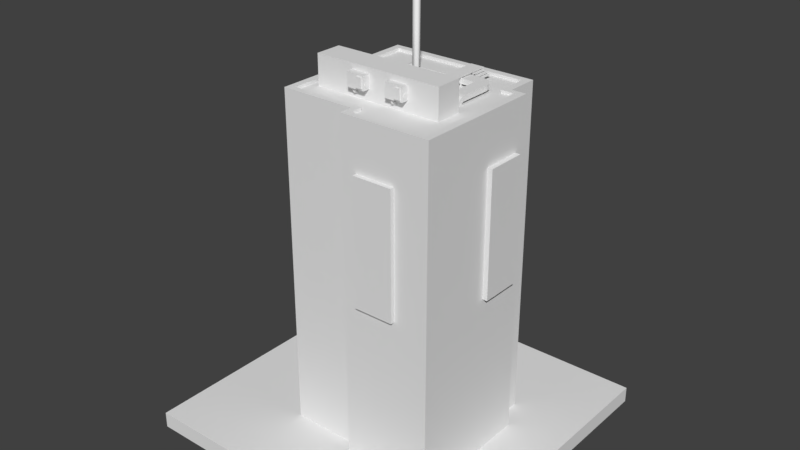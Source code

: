 # Source: Building_Special_Marketing.blend  (saved by Blender 2.78.0; exported with 4.5.12 LTS)
import bpy
from mathutils import Matrix  # noqa: F401  (used for matrix-valued properties, if any)

bpy.ops.wm.read_factory_settings(use_empty=True)
scene = bpy.context.scene
scene.name = 'Scene'

# ---- collections
col_collection_1 = bpy.data.collections.new('Collection 1'); scene.collection.children.link(col_collection_1)

# ---- materials (node trees are filled in below, after node groups)
mat_grey_02 = bpy.data.materials.new('Grey_02')
mat_grey_02.alpha_threshold = 0.0
mat_grey_02.use_transparent_shadow = False
mat_grey_02.roughness = 0.5
mat_duct_01 = bpy.data.materials.new('Duct_01')
mat_duct_01.alpha_threshold = 0.0
mat_duct_01.use_transparent_shadow = False
mat_duct_01.roughness = 0.5
mat_concrete_01 = bpy.data.materials.new('Concrete_01')
mat_concrete_01.alpha_threshold = 0.0
mat_concrete_01.use_transparent_shadow = False
mat_concrete_01.roughness = 0.5
mat_black_01 = bpy.data.materials.new('Black_01')
mat_black_01.alpha_threshold = 0.0
mat_black_01.use_transparent_shadow = False
mat_black_01.roughness = 0.5
mat_neon_01 = bpy.data.materials.new('Neon_01')
mat_neon_01.alpha_threshold = 0.0
mat_neon_01.use_transparent_shadow = False
mat_neon_01.roughness = 0.5
mat_neon_02 = bpy.data.materials.new('Neon_02')
mat_neon_02.alpha_threshold = 0.0
mat_neon_02.use_transparent_shadow = False
mat_neon_02.roughness = 0.5
mat_neon_03 = bpy.data.materials.new('Neon_03')
mat_neon_03.alpha_threshold = 0.0
mat_neon_03.use_transparent_shadow = False
mat_neon_03.roughness = 0.5
mat_neon_04 = bpy.data.materials.new('Neon_04')
mat_neon_04.alpha_threshold = 0.0
mat_neon_04.use_transparent_shadow = False
mat_neon_04.roughness = 0.5
mat_window_clean_02 = bpy.data.materials.new('Window_Clean_02')
mat_window_clean_02.alpha_threshold = 0.0
mat_window_clean_02.use_transparent_shadow = False
mat_window_clean_02.roughness = 0.5
mat_marble = bpy.data.materials.new('Marble')
mat_marble.alpha_threshold = 0.0
mat_marble.use_transparent_shadow = False
mat_marble.roughness = 0.5
mat_door_02 = bpy.data.materials.new('Door_02')
mat_door_02.alpha_threshold = 0.0
mat_door_02.use_transparent_shadow = False
mat_door_02.roughness = 0.5
mat_black_01_002 = bpy.data.materials.new('Black_01.002')
mat_black_01_002.alpha_threshold = 0.0
mat_black_01_002.use_transparent_shadow = False
mat_black_01_002.roughness = 0.5
mat_roof_05 = bpy.data.materials.new('Roof_05')
mat_roof_05.alpha_threshold = 0.0
mat_roof_05.use_transparent_shadow = False
mat_roof_05.roughness = 0.5
mat_black_01_004 = bpy.data.materials.new('Black_01.004')
mat_black_01_004.alpha_threshold = 0.0
mat_black_01_004.use_transparent_shadow = False
mat_black_01_004.roughness = 0.5
mat_neon_01_002 = bpy.data.materials.new('Neon_01.002')
mat_neon_01_002.alpha_threshold = 0.0
mat_neon_01_002.use_transparent_shadow = False
mat_neon_01_002.roughness = 0.5
mat_neon_02_002 = bpy.data.materials.new('Neon_02.002')
mat_neon_02_002.alpha_threshold = 0.0
mat_neon_02_002.use_transparent_shadow = False
mat_neon_02_002.roughness = 0.5
mat_neon_03_002 = bpy.data.materials.new('Neon_03.002')
mat_neon_03_002.alpha_threshold = 0.0
mat_neon_03_002.use_transparent_shadow = False
mat_neon_03_002.roughness = 0.5
mat_neon_04_002 = bpy.data.materials.new('Neon_04.002')
mat_neon_04_002.alpha_threshold = 0.0
mat_neon_04_002.use_transparent_shadow = False
mat_neon_04_002.roughness = 0.5
mat_grey_03 = bpy.data.materials.new('Grey_03')
mat_grey_03.alpha_threshold = 0.0
mat_grey_03.use_transparent_shadow = False
mat_grey_03.roughness = 0.5
mat_grey_03_001 = bpy.data.materials.new('Grey_03.001')
mat_grey_03_001.alpha_threshold = 0.0
mat_grey_03_001.use_transparent_shadow = False
mat_grey_03_001.roughness = 0.5
mat_grey_03_002 = bpy.data.materials.new('Grey_03.002')
mat_grey_03_002.alpha_threshold = 0.0
mat_grey_03_002.use_transparent_shadow = False
mat_grey_03_002.roughness = 0.5

# ---- material node trees

# ---- world
world_world = bpy.data.worlds.new('World'); scene.world = world_world
world_world.color = (0.05088, 0.05088, 0.05088)
world_world.use_sun_shadow = False
world_world.sun_shadow_jitter_overblur = 0.0
world_world.cycles.sampling_method = 'MANUAL'

# ---- meshes
me_cube_004 = bpy.data.meshes.new('Cube.004')
me_cube_004.from_pydata([(-4.14, -33.48, 0.9638), (-4.14, 9.286, 0.9638), (-3.6, -33.48, 0.9638), (-3.6, 9.286, 0.9638), (-4.14, -33.48, 1.108), (-4.14, 9.286, 1.108), (-3.6, -33.48, 1.108), (-3.6, 9.286, 1.108), (-4.14, -33.48, -1.052), (-4.14, 9.286, -1.052), (-3.6, -33.48, -1.052), (-3.6, 9.286, -1.052), (-4.14, -33.48, -0.9075), (-4.14, 9.286, -0.9075), (-3.6, -33.48, -0.9075), (-3.6, 9.286, -0.9075), (-1.0, -1.0, -1.0), (-1.0, 1.0, -1.0), (-1.0, 1.0, 1.0), (1.0, -1.0, -1.0), (1.0, -1.0, 1.0), (1.0, 1.0, -1.0), (1.0, 1.0, 1.0), (-2.292, 2.147, -1.0), (-2.292, 4.147, -1.0), (-2.292, 4.147, 1.0), (-0.292, 2.147, -1.0), (-0.292, 2.147, 1.0), (-0.292, 4.147, -1.0), (-0.292, 4.147, 1.0), (-3.721, 5.452, -1.0), (-3.721, 5.452, 1.0), (-3.721, 7.452, -1.0), (-3.721, 7.452, 1.0), (-1.721, 5.452, -1.0), (-1.721, 5.452, 1.0), (-1.721, 7.452, -1.0), (-1.721, 7.452, 1.0), (-10.67, -33.48, 0.9638), (-10.67, 9.286, 0.9638), (-10.13, -33.48, 0.9638), (-10.13, 9.286, 0.9638), (-10.67, -33.48, 1.108), (-10.67, 9.286, 1.108), (-10.13, -33.48, 1.108), (-10.13, 9.286, 1.108), (-10.67, -33.48, -1.052), (-10.67, 9.286, -1.052), (-10.13, -33.48, -1.052), (-10.13, 9.286, -1.052), (-10.67, -33.48, -0.9075), (-10.67, 9.286, -0.9075), (-10.13, -33.48, -0.9075), (-10.13, 9.286, -0.9075), (-10.82, 8.707, 5.631), (-3.356, 8.707, 5.631), (-10.82, 10.71, 5.631), (-3.356, 10.71, 5.631), (-10.82, 8.707, -1.095), (-3.356, 8.707, -1.095), (-10.82, 10.71, -1.095), (-3.356, 10.71, -1.095), (-4.14, -33.48, 5.401), (-4.14, 9.286, 5.401), (-3.6, -33.48, 5.401), (-3.6, 9.286, 5.401), (-4.14, -33.48, 5.546), (-4.14, 9.286, 5.546), (-3.6, -33.48, 5.546), (-3.6, 9.286, 5.546), (-4.14, -33.48, 3.385), (-4.14, 9.286, 3.385), (-3.6, -33.48, 3.385), (-3.6, 9.286, 3.385), (-4.14, -33.48, 3.53), (-4.14, 9.286, 3.53), (-3.6, -33.48, 3.53), (-3.6, 9.286, 3.53), (-10.67, -33.48, 5.401), (-10.67, 9.286, 5.401), (-10.13, -33.48, 5.401), (-10.13, 9.286, 5.401), (-10.67, -33.48, 5.546), (-10.67, 9.286, 5.546), (-10.13, -33.48, 5.546), (-10.13, 9.286, 5.546), (-10.67, -33.48, 3.385), (-10.67, 9.286, 3.385), (-10.13, -33.48, 3.385), (-10.13, 9.286, 3.385), (-10.67, -33.48, 3.53), (-10.67, 9.286, 3.53), (-10.13, -33.48, 3.53), (-10.13, 9.286, 3.53), (-4.14, -3.47, 3.49), (-4.14, 9.641, 5.373), (-3.6, -3.47, 3.49), (-3.6, 9.641, 5.373), (-3.6, -5.257, 3.555), (-3.6, 7.855, 5.438), (-4.14, 7.581, 3.486), (-4.14, -1.557, 5.487), (-3.6, 7.581, 3.486), (-3.6, -1.557, 5.487), (-3.6, 5.682, 3.44), (-3.6, -3.456, 5.442), (-12.8, -0.9999, 5.464), (-12.8, -0.9999, 3.464), (-12.8, 1.0, 5.464), (-12.8, 1.0, 3.464), (-14.8, -0.9999, 5.464), (-14.8, -0.9999, 3.464), (-14.8, 1.0, 5.464), (-14.8, 1.0, 3.464), (-11.51, 2.147, 5.464), (-11.51, 2.147, 3.464), (-11.51, 4.147, 5.464), (-11.51, 4.147, 3.464), (-13.51, 2.147, 5.464), (-13.51, 2.147, 3.464), (-13.51, 4.147, 5.464), (-13.51, 4.147, 3.464), (-10.08, 5.452, 5.464), (-10.08, 5.452, 3.464), (-10.08, 7.452, 5.464), (-10.08, 7.452, 3.464), (-12.08, 5.452, 5.464), (-12.08, 5.452, 3.464), (-12.08, 7.452, 5.464), (-12.08, 7.452, 3.464)], [], [(0, 1, 3, 2), (2, 3, 7, 6), (6, 7, 5, 4), (4, 5, 1, 0), (8, 9, 11, 10), (10, 11, 15, 14), (14, 15, 13, 12), (12, 13, 9, 8), (17, 18, 22, 21), (21, 22, 20, 19), (17, 21, 19, 16), (24, 25, 29, 28), (28, 29, 27, 26), (24, 28, 26, 23), (32, 33, 37, 36), (36, 37, 35, 34), (32, 36, 34, 30), (37, 33, 31, 35), (38, 39, 41, 40), (40, 41, 45, 44), (44, 45, 43, 42), (42, 43, 39, 38), (46, 47, 49, 48), (48, 49, 53, 52), (52, 53, 51, 50), (50, 51, 47, 46), (54, 55, 57, 56), (56, 57, 61, 60), (60, 61, 59, 58), (56, 60, 58, 54), (61, 57, 55, 59), (62, 63, 65, 64), (64, 65, 69, 68), (68, 69, 67, 66), (66, 67, 63, 62), (70, 71, 73, 72), (72, 73, 77, 76), (76, 77, 75, 74), (74, 75, 71, 70), (78, 79, 81, 80), (80, 81, 85, 84), (84, 85, 83, 82), (82, 83, 79, 78), (86, 87, 89, 88), (88, 89, 93, 92), (92, 93, 91, 90), (90, 91, 87, 86), (94, 95, 97, 96), (96, 97, 99, 98), (100, 101, 103, 102), (102, 103, 105, 104), (108, 109, 113, 112), (112, 113, 111, 110), (108, 112, 110, 106), (113, 109, 107, 111), (116, 117, 121, 120), (120, 121, 119, 118), (116, 120, 118, 114), (121, 117, 115, 119), (124, 125, 129, 128), (128, 129, 127, 126), (124, 128, 126, 122), (129, 125, 123, 127)])
me_cube_004.materials.append(mat_grey_02)
me_cube_004.use_remesh_preserve_volume = False
me_cube_004.use_remesh_preserve_attributes = False
me_cube_004.use_mirror_vertex_groups = False
me_cube_004.update()
me_cube_003 = bpy.data.meshes.new('Cube.003')
me_cube_003.from_pydata([(-1.117, -6.259, -1.526), (-1.117, -6.259, -0.5866), (-1.117, 6.259, -1.526), (-1.117, 6.259, -0.5866), (1.117, -6.259, -1.526), (1.117, -6.259, -0.5866), (1.117, 6.259, -1.526), (1.117, 6.259, -0.5866), (-1.117, 7.249, -0.9843), (-1.117, 6.76, -1.786), (1.117, 6.76, -1.786), (1.117, 7.249, -0.9843), (-1.117, 8.193, -2.07), (-1.117, 7.282, -2.296), (1.117, 7.282, -2.296), (1.117, 8.193, -2.07), (1.117, 6.754, -0.6793), (-1.117, 6.754, -0.6793), (-1.117, 6.509, -1.55), (1.117, 6.509, -1.55), (1.117, 7.613, -1.295), (-1.117, 7.613, -1.295), (-1.117, 6.961, -1.875), (1.117, 6.961, -1.875), (-1.135, -6.398, -1.526), (-1.135, -6.398, -0.5866), (0.4445, -7.977, -0.5866), (0.4445, -7.977, -1.526), (-1.248, -6.498, -1.526), (-1.248, -6.498, -0.5866), (-1.248, -8.731, -0.5866), (-1.248, -8.731, -1.526), (-6.605, -6.498, -1.526), (-6.605, -6.498, -0.5866), (-6.605, -8.731, -0.5866), (-6.605, -8.731, -1.526), (-1.126, -6.328, -1.526), (-1.126, -6.328, -0.5866), (0.8997, -7.225, -1.526), (0.8997, -7.225, -0.5866), (-1.191, -6.448, -0.5866), (-0.3375, -8.558, -0.5866), (-0.3375, -8.558, -1.526), (-1.191, -6.448, -1.526), (-7.432, -6.498, -1.873), (-7.973, -6.498, -1.106), (-7.973, -8.731, -1.106), (-7.432, -8.731, -1.873), (-8.9, -8.731, -2.042), (-8.237, -8.731, -2.707), (-8.237, -6.498, -2.707), (-8.9, -6.498, -2.042), (-7.018, -8.731, -1.533), (-7.018, -6.498, -1.533), (-7.289, -6.498, -0.6804), (-7.289, -8.731, -0.6804), (-7.729, -6.498, -2.286), (-8.315, -6.498, -1.557), (-7.729, -8.731, -2.286), (-8.315, -8.731, -1.557)], [], [(0, 1, 3, 2), (17, 16, 11, 8), (6, 7, 5, 4), (37, 36, 24, 25), (7, 3, 1, 5), (21, 20, 15, 12), (18, 17, 8, 9), (16, 19, 10, 11), (55, 54, 45, 46), (22, 21, 12, 13), (20, 23, 14, 15), (54, 53, 44, 45), (7, 6, 19, 16), (2, 3, 17, 18), (3, 7, 16, 17), (57, 56, 50, 51), (11, 10, 23, 20), (9, 8, 21, 22), (8, 11, 20, 21), (41, 40, 29, 30), (39, 37, 25, 26), (38, 39, 26, 27), (42, 41, 30, 31), (40, 43, 28, 29), (29, 28, 32, 33), (30, 29, 33, 34), (31, 30, 34, 35), (4, 5, 39, 38), (5, 1, 37, 39), (1, 0, 36, 37), (25, 24, 43, 40), (27, 26, 41, 42), (26, 25, 40, 41), (52, 55, 46, 47), (58, 59, 48, 49), (59, 57, 51, 48), (35, 34, 55, 52), (33, 32, 53, 54), (34, 33, 54, 55), (46, 45, 57, 59), (47, 46, 59, 58), (45, 44, 56, 57)])
me_cube_003.materials.append(mat_duct_01)
me_cube_003.use_remesh_preserve_volume = False
me_cube_003.use_remesh_preserve_attributes = False
me_cube_003.use_mirror_vertex_groups = False
me_cube_003.update()
me_plane = bpy.data.meshes.new('Plane')
me_plane.from_pydata([(-1.0, -1.0, 0.0), (1.0, -1.0, 0.0), (-1.0, 1.0, 0.0), (1.0, 1.0, 0.0), (-1.0, 1.0, -0.1), (-1.0, -1.0, -0.1), (1.0, -1.0, -0.1), (1.0, 1.0, -0.1)], [], [(0, 1, 3, 2), (0, 5, 6, 1), (1, 6, 7, 3), (2, 4, 5, 0), (3, 7, 4, 2)])
me_plane.materials.append(mat_concrete_01)
me_plane.use_remesh_preserve_volume = False
me_plane.use_remesh_preserve_attributes = False
me_plane.use_mirror_vertex_groups = False
me_plane.update()
me_cube_002 = bpy.data.meshes.new('Cube.002')
me_cube_002.from_pydata([(-0.6004, -2.185, 0.7991), (-0.6004, -2.185, 0.8651), (-0.6004, -0.6142, 0.7991), (-0.6004, -0.6142, 0.8651), (0.698, -2.185, 0.7991), (0.698, -2.185, 0.8651), (0.698, -0.6142, 0.7991), (0.698, -0.6142, 0.8651), (-1.0, -1.0, -1.0), (-1.0, -1.0, 1.0), (-1.0, 1.0, -1.0), (-1.0, 1.0, 1.0), (1.0, -1.0, -1.0), (1.0, -1.0, 1.0), (1.0, 1.0, -1.0), (1.0, 1.0, 1.0), (-0.6004, -2.185, -0.8266), (-0.6004, -2.185, -0.7606), (-0.6004, -0.6142, -0.8266), (-0.6004, -0.6142, -0.7606), (0.698, -2.185, -0.8266), (0.698, -2.185, -0.7606), (0.698, -0.6142, -0.8266), (0.698, -0.6142, -0.7606), (-1.0, 0.8204, -0.9235), (-1.0, 0.8204, 0.5475), (-1.0, 0.5845, 0.5475), (-1.0, 0.5845, -0.9177), (1.0, 0.8204, -0.9235), (1.0, 0.8204, 0.5475), (1.0, 0.5845, 0.5475), (1.0, 0.5845, -0.9177), (-1.0, 0.5845, -0.4825), (-1.0, 0.5845, -0.784), (1.0, 0.5845, -0.4825), (1.0, 0.5845, -0.784), (-1.0, 0.2283, -0.784), (-1.0, 0.2283, -0.7081), (-1.0, 0.4466, -0.7081), (-1.0, 0.4466, -0.5925), (-1.0, 0.3006, -0.5925), (-1.0, 0.3006, -0.4825), (1.0, 0.2283, -0.784), (1.0, 0.2283, -0.7081), (1.0, 0.4466, -0.7081), (1.0, 0.4466, -0.5925), (1.0, 0.3006, -0.5925), (1.0, 0.3006, -0.4825), (-1.0, 0.5845, 0.4681), (-1.0, 0.5845, -0.005164), (-1.0, 0.5845, -0.09347), (-1.0, 0.5845, -0.3775), (1.0, 0.5845, 0.4681), (1.0, 0.5845, -0.005164), (1.0, 0.5845, -0.09347), (1.0, 0.5845, -0.3775), (-1.0, 0.4393, -0.3775), (-1.0, 0.4393, -0.2244), (-1.0, -0.04982, -0.2244), (-1.0, -0.04982, -0.151), (-1.0, 0.2922, -0.151), (-1.0, 0.2922, -0.09347), (-1.0, 0.3925, -0.005163), (-1.0, 0.3925, 0.06353), (-1.0, 0.1517, 0.06353), (-1.0, 0.1517, 0.1279), (-1.0, 0.4976, 0.1279), (-1.0, 0.4976, 0.2304), (-1.0, 0.3226, 0.2304), (-1.0, 0.3226, 0.2979), (-1.0, 0.52, 0.2979), (-1.0, 0.52, 0.4014), (-1.0, 0.4065, 0.4014), (-1.0, 0.4065, 0.4681), (1.0, 0.4393, -0.3775), (1.0, 0.4393, -0.2244), (1.0, -0.04982, -0.2244), (1.0, -0.04982, -0.151), (1.0, 0.2922, -0.151), (1.0, 0.2922, -0.09347), (1.0, 0.3925, -0.005163), (1.0, 0.3925, 0.06353), (1.0, 0.1517, 0.06353), (1.0, 0.1517, 0.1279), (1.0, 0.4976, 0.1279), (1.0, 0.4976, 0.2304), (1.0, 0.3226, 0.2304), (1.0, 0.3226, 0.2979), (1.0, 0.52, 0.2979), (1.0, 0.52, 0.4014), (1.0, 0.4065, 0.4014), (1.0, 0.4065, 0.4681), (-1.0, 0.4976, 0.1681), (1.0, 0.4976, 0.1681), (-1.0, 0.1024, -0.151), (1.0, 0.1024, -0.151), (1.0, 0.2283, -0.7831), (-1.0, 0.2283, -0.7831), (1.0, 0.1024, -0.09347), (1.0, 0.3226, 0.1681), (1.0, 0.008508, -0.7081), (1.0, 0.008508, -0.7831), (-1.0, 0.1023, -0.09347), (-1.0, 0.3226, 0.1681), (-1.0, 0.008508, -0.7081), (-1.0, 0.008508, -0.7831), (1.0, -0.2306, -0.6526), (1.0, -0.2306, 0.8806), (1.0, -0.4756, 0.8806), (1.0, -0.4756, -0.6485), (-1.0, -0.2306, -0.6526), (-1.0, -0.2306, 0.8806), (-1.0, -0.4756, 0.8806), (-1.0, -0.4756, -0.6485), (1.0, -0.4756, -0.05633), (-1.0, -0.4756, -0.05633), (1.0, -0.8716, -0.6485), (1.0, -0.8716, -0.5835), (1.0, -0.696, -0.5835), (1.0, -0.696, -0.4819), (1.0, -0.5759, -0.4819), (1.0, -0.5759, -0.3645), (1.0, -0.8203, -0.3645), (1.0, -0.8203, -0.2984), (1.0, -0.5989, -0.2984), (1.0, -0.5989, -0.125), (1.0, -0.7537, -0.125), (1.0, -0.7537, -0.05633), (-1.0, -0.8716, -0.6485), (-1.0, -0.8716, -0.5835), (-1.0, -0.696, -0.5835), (-1.0, -0.696, -0.4819), (-1.0, -0.5759, -0.4819), (-1.0, -0.5759, -0.3645), (-1.0, -0.8203, -0.3645), (-1.0, -0.8203, -0.2984), (-1.0, -0.5989, -0.2984), (-1.0, -0.5989, -0.125), (-1.0, -0.7537, -0.125), (-1.0, -0.7537, -0.05633), (-1.0, -0.4756, 0.7853), (-1.0, -0.4756, 0.07437), (1.0, -0.4756, 0.7853), (1.0, -0.4756, 0.07437), (1.0, -0.8604, 0.07437), (1.0, -0.8604, 0.1361), (1.0, -0.6018, 0.1361), (1.0, -0.6018, 0.2356), (1.0, -0.7553, 0.2356), (1.0, -0.7553, 0.3411), (1.0, -0.5496, 0.3411), (1.0, -0.5496, 0.4097), (1.0, -0.5496, 0.5651), (1.0, -0.7217, 0.5651), (1.0, -0.7217, 0.6184), (1.0, -0.5496, 0.7853), (-1.0, -0.8604, 0.07437), (-1.0, -0.8604, 0.1361), (-1.0, -0.6018, 0.1361), (-1.0, -0.6018, 0.2356), (-1.0, -0.7553, 0.2356), (-1.0, -0.7553, 0.3411), (-1.0, -0.5496, 0.3411), (-1.0, -0.5496, 0.4097), (-1.0, -0.5496, 0.5651), (-1.0, -0.7217, 0.5651), (-1.0, -0.7217, 0.6184), (-1.0, -0.5496, 0.7853), (1.0, -0.696, -0.5248), (-1.0, -0.696, -0.5248), (1.0, -0.5989, -0.2646), (1.0, -0.5989, -0.1893), (-1.0, -0.5989, -0.2646), (-1.0, -0.5989, -0.1893), (-1.0, -0.8398, -0.4819), (-1.0, -0.8398, -0.5248), (-1.0, -0.7837, -0.2646), (-1.0, -0.7837, -0.1893), (1.0, -0.8398, -0.4819), (1.0, -0.8398, -0.5248), (1.0, -0.7837, -0.2646), (1.0, -0.7837, -0.1893), (-1.0, -0.5496, 0.4791), (1.0, -0.5496, 0.4791), (-1.0, -0.7242, 0.4097), (-1.0, -0.7242, 0.4791), (1.0, -0.7242, 0.4097), (1.0, -0.7242, 0.4791), (-4.325, -5.041, 0.7991), (-4.325, -5.041, 0.8651), (-14.88, -5.041, 0.7991), (-14.88, -5.041, 0.8651), (-4.325, -4.847, 0.7991), (-4.325, -4.847, 0.8651), (-14.88, -4.847, 0.7991), (-14.88, -4.847, 0.8651), (-12.29, -5.1, -1.0), (-12.29, -5.1, 1.0), (-25.73, -5.1, -1.0), (-25.73, -5.1, 1.0), (-12.29, -4.802, -1.0), (-12.29, -4.802, 1.0), (-25.73, -4.802, -1.0), (-25.73, -4.802, 1.0), (-4.325, -5.041, -0.8266), (-4.325, -5.041, -0.7606), (-14.88, -5.041, -0.8266), (-14.88, -5.041, -0.7606), (-4.325, -4.847, -0.8266), (-4.325, -4.847, -0.7606), (-14.88, -4.847, -0.8266), (-14.88, -4.847, -0.7606), (-24.53, -5.1, -0.9235), (-24.53, -5.1, 0.5475), (-22.94, -5.1, 0.5475), (-22.94, -5.1, -0.9177), (-24.53, -4.802, -0.9235), (-24.53, -4.802, 0.5475), (-22.94, -4.802, 0.5475), (-22.94, -4.802, -0.9177), (-22.94, -5.1, -0.4825), (-22.94, -5.1, -0.784), (-22.94, -4.802, -0.4825), (-22.94, -4.802, -0.784), (-20.55, -5.1, -0.784), (-20.55, -5.1, -0.7081), (-22.01, -5.1, -0.7081), (-22.01, -5.1, -0.5925), (-21.03, -5.1, -0.5925), (-21.03, -5.1, -0.4825), (-20.55, -4.802, -0.784), (-20.55, -4.802, -0.7081), (-22.01, -4.802, -0.7081), (-22.01, -4.802, -0.5925), (-21.03, -4.802, -0.5925), (-21.03, -4.802, -0.4825), (-22.94, -5.1, 0.4681), (-22.94, -5.1, -0.005163), (-22.94, -5.1, -0.09347), (-22.94, -5.1, -0.3775), (-22.94, -4.802, 0.4681), (-22.94, -4.802, -0.005163), (-22.94, -4.802, -0.09347), (-22.94, -4.802, -0.3775), (-21.97, -5.1, -0.3775), (-21.97, -5.1, -0.2244), (-18.68, -5.1, -0.2244), (-18.68, -5.1, -0.151), (-20.98, -5.1, -0.151), (-20.98, -5.1, -0.09347), (-21.65, -5.1, -0.005162), (-21.65, -5.1, 0.06353), (-20.03, -5.1, 0.06353), (-20.03, -5.1, 0.1279), (-22.36, -5.1, 0.1279), (-22.36, -5.1, 0.2304), (-21.18, -5.1, 0.2304), (-21.18, -5.1, 0.2979), (-22.51, -5.1, 0.2979), (-22.51, -5.1, 0.4014), (-21.75, -5.1, 0.4014), (-21.75, -5.1, 0.4681), (-21.97, -4.802, -0.3775), (-21.97, -4.802, -0.2244), (-18.68, -4.802, -0.2244), (-18.68, -4.802, -0.151), (-20.98, -4.802, -0.151), (-20.98, -4.802, -0.09347), (-21.65, -4.802, -0.005162), (-21.65, -4.802, 0.06353), (-20.03, -4.802, 0.06353), (-20.03, -4.802, 0.1279), (-22.36, -4.802, 0.1279), (-22.36, -4.802, 0.2304), (-21.18, -4.802, 0.2304), (-21.18, -4.802, 0.2979), (-22.51, -4.802, 0.2979), (-22.51, -4.802, 0.4014), (-21.75, -4.802, 0.4014), (-21.75, -4.802, 0.4681), (-22.36, -5.1, 0.1681), (-22.36, -4.802, 0.1681), (-19.7, -5.1, -0.151), (-19.7, -4.802, -0.151), (-20.55, -4.802, -0.7831), (-20.55, -5.1, -0.7831), (-19.7, -4.802, -0.09347), (-21.18, -4.802, 0.1681), (-19.07, -4.802, -0.7081), (-19.07, -4.802, -0.7831), (-19.7, -5.1, -0.09347), (-21.18, -5.1, 0.1681), (-19.07, -5.1, -0.7081), (-19.07, -5.1, -0.7831), (-17.46, -4.802, -0.6526), (-17.46, -4.802, 0.8806), (-15.82, -4.802, 0.8806), (-15.82, -4.802, -0.6485), (-17.46, -5.1, -0.6526), (-17.46, -5.1, 0.8806), (-15.82, -5.1, 0.8806), (-15.82, -5.1, -0.6485), (-15.82, -4.802, -0.05633), (-15.82, -5.1, -0.05633), (-13.15, -4.802, -0.6485), (-13.15, -4.802, -0.5835), (-14.33, -4.802, -0.5835), (-14.33, -4.802, -0.4819), (-15.14, -4.802, -0.4819), (-15.14, -4.802, -0.3645), (-13.5, -4.802, -0.3645), (-13.5, -4.802, -0.2984), (-14.99, -4.802, -0.2984), (-14.99, -4.802, -0.125), (-13.95, -4.802, -0.125), (-13.95, -4.802, -0.05633), (-13.15, -5.1, -0.6485), (-13.15, -5.1, -0.5835), (-14.33, -5.1, -0.5835), (-14.33, -5.1, -0.4819), (-15.14, -5.1, -0.4819), (-15.14, -5.1, -0.3645), (-13.5, -5.1, -0.3645), (-13.5, -5.1, -0.2984), (-14.99, -5.1, -0.2984), (-14.99, -5.1, -0.125), (-13.95, -5.1, -0.125), (-13.95, -5.1, -0.05633), (-15.82, -5.1, 0.7853), (-15.82, -5.1, 0.07437), (-15.82, -4.802, 0.7853), (-15.82, -4.802, 0.07437), (-13.23, -4.802, 0.07437), (-13.23, -4.802, 0.1361), (-14.97, -4.802, 0.1361), (-14.97, -4.802, 0.2356), (-13.94, -4.802, 0.2356), (-13.94, -4.802, 0.3411), (-15.32, -4.802, 0.3411), (-15.32, -4.802, 0.4097), (-15.32, -4.802, 0.5651), (-14.16, -4.802, 0.5651), (-14.16, -4.802, 0.6184), (-15.32, -4.802, 0.7853), (-13.23, -5.1, 0.07437), (-13.23, -5.1, 0.1361), (-14.97, -5.1, 0.1361), (-14.97, -5.1, 0.2356), (-13.94, -5.1, 0.2356), (-13.94, -5.1, 0.3411), (-15.32, -5.1, 0.3411), (-15.32, -5.1, 0.4097), (-15.32, -5.1, 0.5651), (-14.16, -5.1, 0.5651), (-14.16, -5.1, 0.6184), (-15.32, -5.1, 0.7853), (-14.33, -4.802, -0.5248), (-14.33, -5.1, -0.5248), (-14.99, -4.802, -0.2646), (-14.99, -4.802, -0.1893), (-14.99, -5.1, -0.2646), (-14.99, -5.1, -0.1893), (-13.37, -5.1, -0.4819), (-13.37, -5.1, -0.5248), (-13.74, -5.1, -0.2646), (-13.74, -5.1, -0.1893), (-13.37, -4.802, -0.4819), (-13.37, -4.802, -0.5248), (-13.74, -4.802, -0.2646), (-13.74, -4.802, -0.1893), (-15.32, -5.1, 0.4791), (-15.32, -4.802, 0.4791), (-14.14, -5.1, 0.4097), (-14.14, -5.1, 0.4791), (-14.14, -4.802, 0.4097), (-14.14, -4.802, 0.4791)], [], [(0, 1, 3, 2), (6, 7, 5, 4), (2, 6, 4, 0), (7, 3, 1, 5), (8, 113, 110, 111, 25, 26, 48, 73, 72, 71, 70, 69, 68, 103, 92, 66, 65, 64, 63, 62, 49, 50, 61, 102, 94, 59, 58, 57, 56, 51, 32, 41, 40, 39, 38, 37, 104, 105, 97, 36, 33, 27), (10, 11, 15, 14), (14, 15, 29, 28, 31, 12), (12, 13, 9, 8), (10, 14, 12, 8), (15, 11, 9, 13), (16, 17, 19, 18), (22, 23, 21, 20), (18, 22, 20, 16), (23, 19, 17, 21), (27, 33, 32, 51, 50, 49, 48, 26, 25, 24), (24, 25, 11, 10, 8, 27), (12, 31, 35, 42, 96, 101, 100, 43, 44, 45, 46, 47, 34, 55, 74, 75, 76, 77, 95, 98, 79, 54, 53, 80, 81, 82, 83, 84, 93, 99, 86, 87, 88, 89, 90, 91, 52, 30, 29, 107, 106, 109), (29, 30, 52, 53, 54, 55, 34, 35, 31, 28), (33, 36, 97, 37, 38, 39, 40, 41, 32), (34, 47, 46, 45, 44, 43, 96, 42, 35), (51, 56, 57, 58, 59, 94, 60, 61, 50), (49, 62, 63, 64, 65, 66, 92, 67, 68, 69, 70, 71, 72, 73, 48), (52, 91, 90, 89, 88, 87, 86, 85, 93, 84, 83, 82, 81, 80, 53), (54, 79, 78, 95, 77, 76, 75, 74, 55), (86, 99, 93, 85), (79, 98, 95, 78), (43, 100, 101, 96), (97, 105, 104, 37), (94, 102, 61, 60), (92, 103, 68, 67), (109, 106, 107, 108, 142, 143, 114), (108, 107, 29, 15, 13, 153, 154, 152, 155, 142), (25, 111, 112, 140, 167, 164, 166, 165, 9, 11), (113, 115, 141, 140, 112, 111, 110), (114, 127, 126, 125, 171, 170, 124, 123, 122, 121, 120, 119, 168, 118, 117, 116, 109), (113, 128, 129, 130, 169, 131, 132, 133, 134, 135, 136, 172, 173, 137, 138, 139, 115), (142, 155, 152), (152, 154, 153), (153, 13, 12, 109, 116, 117, 118, 168, 179, 178, 119, 120, 121, 122, 123, 124, 170, 180, 181, 171, 125, 126, 127, 114, 143, 144, 145, 146, 147, 148, 149, 150, 151, 186, 187, 183, 152), (152, 183, 151, 150, 149, 148, 147, 146, 145, 144, 143, 142), (9, 165, 164, 182, 185, 184, 163, 162, 161, 160, 159, 158, 157, 156, 141, 115, 139, 138, 137, 173, 177, 176, 172, 136, 135, 134, 133, 132, 131, 174, 175, 169, 130, 129, 128, 113, 8), (141, 156, 157, 158, 159, 160, 161, 162, 163, 182, 164, 140), (140, 164, 167), (164, 165, 166), (169, 175, 174, 131), (172, 176, 177, 173), (171, 181, 180, 170), (119, 178, 179, 168), (163, 184, 185, 182), (183, 187, 186, 151), (188, 189, 191, 190), (194, 195, 193, 192), (190, 194, 192, 188), (195, 191, 189, 193), (196, 301, 298, 299, 213, 214, 236, 261, 260, 259, 258, 257, 256, 291, 280, 254, 253, 252, 251, 250, 237, 238, 249, 290, 282, 247, 246, 245, 244, 239, 220, 229, 228, 227, 226, 225, 292, 293, 285, 224, 221, 215), (198, 199, 203, 202), (202, 203, 217, 216, 219, 200), (200, 201, 197, 196), (198, 202, 200, 196), (203, 199, 197, 201), (204, 205, 207, 206), (210, 211, 209, 208), (206, 210, 208, 204), (211, 207, 205, 209), (215, 221, 220, 239, 238, 237, 236, 214, 213, 212), (212, 213, 199, 198, 196, 215), (200, 219, 223, 230, 284, 289, 288, 231, 232, 233, 234, 235, 222, 243, 262, 263, 264, 265, 283, 286, 267, 242, 241, 268, 269, 270, 271, 272, 281, 287, 274, 275, 276, 277, 278, 279, 240, 218, 217, 295, 294, 297), (217, 218, 240, 241, 242, 243, 222, 223, 219, 216), (221, 224, 285, 225, 226, 227, 228, 229, 220), (222, 235, 234, 233, 232, 231, 284, 230, 223), (239, 244, 245, 246, 247, 282, 248, 249, 238), (237, 250, 251, 252, 253, 254, 280, 255, 256, 257, 258, 259, 260, 261, 236), (240, 279, 278, 277, 276, 275, 274, 273, 281, 272, 271, 270, 269, 268, 241), (242, 267, 266, 283, 265, 264, 263, 262, 243), (274, 287, 281, 273), (267, 286, 283, 266), (231, 288, 289, 284), (285, 293, 292, 225), (282, 290, 249, 248), (280, 291, 256, 255), (297, 294, 295, 296, 330, 331, 302), (296, 295, 217, 203, 201, 341, 342, 340, 343, 330), (213, 299, 300, 328, 355, 352, 354, 353, 197, 199), (301, 303, 329, 328, 300, 299, 298), (302, 315, 314, 313, 359, 358, 312, 311, 310, 309, 308, 307, 356, 306, 305, 304, 297), (301, 316, 317, 318, 357, 319, 320, 321, 322, 323, 324, 360, 361, 325, 326, 327, 303), (330, 343, 340), (340, 342, 341), (341, 201, 200, 297, 304, 305, 306, 356, 367, 366, 307, 308, 309, 310, 311, 312, 358, 368, 369, 359, 313, 314, 315, 302, 331, 332, 333, 334, 335, 336, 337, 338, 339, 374, 375, 371, 340), (340, 371, 339, 338, 337, 336, 335, 334, 333, 332, 331, 330), (197, 353, 352, 370, 373, 372, 351, 350, 349, 348, 347, 346, 345, 344, 329, 303, 327, 326, 325, 361, 365, 364, 360, 324, 323, 322, 321, 320, 319, 362, 363, 357, 318, 317, 316, 301, 196), (329, 344, 345, 346, 347, 348, 349, 350, 351, 370, 352, 328), (328, 352, 355), (352, 353, 354), (357, 363, 362, 319), (360, 364, 365, 361), (359, 369, 368, 358), (307, 366, 367, 356), (351, 372, 373, 370), (371, 375, 374, 339)])
me_cube_002.polygons.foreach_set('material_index', [0, 0, 0, 0, 0, 0, 0, 0, 0, 0, 0, 0, 0, 0, 1, 0, 0, 1, 1, 1, 1, 1, 1, 1, 2, 2, 2, 2, 2, 2, 3, 0, 0, 3, 3, 3, 3, 4, 0, 3, 0, 3, 3, 4, 4, 4, 4, 4, 4, 4, 0, 0, 0, 0, 0, 0, 0, 0, 0, 0, 0, 0, 0, 0, 1, 0, 0, 1, 1, 1, 1, 1, 1, 1, 2, 2, 2, 2, 2, 2, 3, 0, 0, 3, 3, 3, 3, 4, 0, 3, 0, 3, 3, 4, 4, 4, 4, 4, 4, 4])
me_cube_002.materials.append(mat_black_01)
me_cube_002.materials.append(mat_neon_01)
me_cube_002.materials.append(mat_neon_02)
me_cube_002.materials.append(mat_neon_03)
me_cube_002.materials.append(mat_neon_04)
me_cube_002.use_remesh_preserve_volume = False
me_cube_002.use_remesh_preserve_attributes = False
me_cube_002.use_mirror_vertex_groups = False
me_cube_002.update()
me_cube_001 = bpy.data.meshes.new('Cube.001')
me_cube_001.from_pydata([(0.5742, -0.4111, 4.108), (0.6315, -0.4111, 4.108), (0.6315, -0.3537, 4.108), (0.5742, -0.3537, 4.108), (0.5742, -0.4111, 5.014), (0.6315, -0.4111, 5.014), (0.6315, -0.3537, 5.014), (0.5742, -0.3537, 5.014), (-0.275, -1.451, 0.0), (-0.275, -1.451, 4.153), (-0.275, 0.367, 0.0), (-0.275, 0.367, 4.153), (1.571, -0.02268, 0.0), (1.749, -1.61, 4.153), (1.571, 0.367, 0.0), (1.571, 0.367, 4.153), (1.749, -0.02268, 0.0), (1.571, -0.02268, 4.153), (0.6482, -1.451, 0.0), (1.749, -0.02268, 4.153), (0.6482, -1.451, 4.153), (1.749, -1.61, 0.0), (0.6482, -1.61, 0.0), (0.6482, -1.61, 4.153), (-0.09397, -1.132, 4.117), (1.487, -1.132, 4.117), (1.487, -0.8112, 4.117), (-0.09397, -0.8112, 4.117), (-0.09397, -1.132, 4.476), (1.487, -1.132, 4.476), (1.487, -0.8112, 4.476), (-0.09397, -0.8112, 4.476), (1.649, -0.09218, 4.153), (1.656, -1.538, 4.153), (0.7183, -1.538, 4.153), (0.7183, -1.377, 4.153), (-0.1937, -1.374, 4.153), (-0.193, 0.2861, 4.153), (1.485, 0.2861, 4.153), (1.485, -0.09222, 4.153), (1.649, -0.09218, 4.117), (1.656, -1.538, 4.117), (0.7183, -1.538, 4.117), (0.7183, -1.377, 4.117), (-0.1937, -1.374, 4.117), (-0.193, 0.2861, 4.117), (1.485, 0.2861, 4.117), (1.485, -0.09222, 4.117), (1.045, 0.367, 0.0), (0.3738, 0.367, 0.0), (1.045, 0.367, 0.5088), (0.3738, 0.367, 0.5088), (1.045, 0.4695, 1.49e-08), (0.3738, 0.4695, 1.49e-08), (1.045, 0.4695, 0.5088), (0.3738, 0.4695, 0.5088), (0.9442, 0.4695, 1.49e-08), (0.4776, 0.4695, 1.49e-08), (0.9442, 0.4695, 0.4216), (0.4776, 0.4695, 0.4216), (0.9442, 0.4195, -1.867e-08), (0.4776, 0.4195, -1.867e-08), (0.9442, 0.4195, 0.4216), (0.4776, 0.4195, 0.4216), (-0.275, 0.367, 3.876), (-0.275, 0.367, 3.6), (-0.275, 0.367, 3.323), (-0.275, 0.367, 3.046), (-0.275, 0.367, 2.769), (-0.275, 0.367, 2.492), (-0.275, 0.367, 2.215), (-0.275, 0.367, 1.938), (-0.275, 0.367, 1.661), (-0.275, 0.367, 1.384), (-0.275, 0.367, 1.108), (-0.275, 0.367, 0.8307), (-0.275, 0.367, 0.5538), (-0.275, 0.367, 0.2769), (1.571, 0.367, 3.876), (1.571, 0.367, 3.6), (1.571, 0.367, 3.323), (1.571, 0.367, 3.046), (1.571, 0.367, 2.769), (1.571, 0.367, 2.492), (1.571, 0.367, 2.215), (1.571, 0.367, 1.938), (1.571, 0.367, 1.661), (1.571, 0.367, 1.384), (1.571, 0.367, 1.108), (1.571, 0.367, 0.8307), (1.571, 0.367, 0.5538), (1.571, 0.367, 0.2769), (1.571, -0.02268, 3.876), (1.571, -0.02268, 3.6), (1.571, -0.02268, 3.323), (1.571, -0.02268, 3.046), (1.571, -0.02268, 2.769), (1.571, -0.02268, 2.492), (1.571, -0.02268, 2.215), (1.571, -0.02268, 1.938), (1.571, -0.02268, 1.661), (1.571, -0.02268, 1.384), (1.571, -0.02268, 1.108), (1.571, -0.02268, 0.8307), (1.571, -0.02268, 0.5538), (1.571, -0.02268, 0.2769), (0.6482, -1.451, 3.876), (0.6482, -1.451, 3.6), (0.6482, -1.451, 3.323), (0.6482, -1.451, 3.046), (0.6482, -1.451, 2.769), (0.6482, -1.451, 2.492), (0.6482, -1.451, 2.215), (0.6482, -1.451, 1.938), (0.6482, -1.451, 1.661), (0.6482, -1.451, 1.384), (0.6482, -1.451, 1.108), (0.6482, -1.451, 0.8307), (0.6482, -1.451, 0.5538), (0.6482, -1.451, 0.2769), (1.749, -0.02268, 3.876), (1.749, -0.02268, 3.6), (1.749, -0.02268, 3.323), (1.749, -0.02268, 3.046), (1.749, -0.02268, 2.769), (1.749, -0.02268, 2.492), (1.749, -0.02268, 2.215), (1.749, -0.02268, 1.938), (1.749, -0.02268, 1.661), (1.749, -0.02268, 1.384), (1.749, -0.02268, 1.108), (1.749, -0.02268, 0.8307), (1.749, -0.02268, 0.5538), (1.749, -0.02268, 0.2769), (0.6482, -1.61, 3.876), (0.6482, -1.61, 3.6), (0.6482, -1.61, 3.323), (0.6482, -1.61, 3.046), (0.6482, -1.61, 2.769), (0.6482, -1.61, 2.492), (0.6482, -1.61, 2.215), (0.6482, -1.61, 1.938), (0.6482, -1.61, 1.661), (0.6482, -1.61, 1.384), (0.6482, -1.61, 1.108), (0.6482, -1.61, 0.8307), (0.6482, -1.61, 0.5538), (0.6482, -1.61, 0.2769), (-0.275, -1.451, 0.2769), (-0.275, -1.451, 0.5538), (-0.275, -1.451, 0.8307), (-0.275, -1.451, 1.108), (-0.275, -1.451, 1.384), (-0.275, -1.451, 1.661), (-0.275, -1.451, 1.938), (-0.275, -1.451, 2.215), (-0.275, -1.451, 2.492), (-0.275, -1.451, 2.769), (-0.275, -1.451, 3.046), (-0.275, -1.451, 3.323), (-0.275, -1.451, 3.6), (-0.275, -1.451, 3.876), (1.749, -1.61, 3.876), (1.749, -1.61, 3.6), (1.749, -1.61, 3.323), (1.749, -1.61, 3.046), (1.749, -1.61, 2.769), (1.749, -1.61, 2.492), (1.749, -1.61, 2.215), (1.749, -1.61, 1.938), (1.749, -1.61, 1.661), (1.749, -1.61, 1.384), (1.749, -1.61, 1.108), (1.749, -1.61, 0.8307), (1.749, -1.61, 0.5538), (1.749, -1.61, 0.2769), (1.039, 0.367, 0.2769), (0.3784, 0.367, 0.2769), (-0.275, 0.367, 0.5738), (1.571, 0.367, 0.5738), (1.571, -0.02268, 0.5738), (0.6482, -1.451, 0.5738), (1.749, -0.02268, 0.5738), (0.6482, -1.61, 0.5738), (-0.275, -1.451, 0.5738), (1.749, -1.61, 0.5738), (-0.275, 0.367, 0.8507), (1.571, 0.367, 0.8507), (1.571, -0.02268, 0.8507), (0.6482, -1.451, 0.8507), (1.749, -0.02268, 0.8507), (0.6482, -1.61, 0.8507), (-0.275, -1.451, 0.8507), (1.749, -1.61, 0.8507), (-0.275, 0.367, 1.128), (1.571, 0.367, 1.128), (1.571, -0.02268, 1.128), (0.6482, -1.451, 1.128), (1.749, -0.02268, 1.128), (0.6482, -1.61, 1.128), (-0.275, -1.451, 1.128), (1.749, -1.61, 1.128), (-0.275, 0.367, 1.404), (1.571, 0.367, 1.404), (1.571, -0.02268, 1.404), (0.6482, -1.451, 1.404), (1.749, -0.02268, 1.404), (0.6482, -1.61, 1.404), (-0.275, -1.451, 1.404), (1.749, -1.61, 1.404), (-0.275, 0.367, 1.681), (1.571, 0.367, 1.681), (1.571, -0.02268, 1.681), (0.6482, -1.451, 1.681), (1.749, -0.02268, 1.681), (0.6482, -1.61, 1.681), (-0.275, -1.451, 1.681), (1.749, -1.61, 1.681), (-0.275, 0.367, 1.958), (1.571, 0.367, 1.958), (1.571, -0.02268, 1.958), (0.6482, -1.451, 1.958), (1.749, -0.02268, 1.958), (0.6482, -1.61, 1.958), (-0.275, -1.451, 1.958), (1.749, -1.61, 1.958), (-0.275, 0.367, 2.235), (1.571, 0.367, 2.235), (1.571, -0.02268, 2.235), (0.6482, -1.451, 2.235), (1.749, -0.02268, 2.235), (0.6482, -1.61, 2.235), (-0.275, -1.451, 2.235), (1.749, -1.61, 2.235), (-0.275, 0.367, 2.512), (1.571, 0.367, 2.512), (1.571, -0.02268, 2.512), (0.6482, -1.451, 2.512), (1.749, -0.02268, 2.512), (0.6482, -1.61, 2.512), (-0.275, -1.451, 2.512), (1.749, -1.61, 2.512), (-0.275, 0.367, 2.789), (1.571, 0.367, 2.789), (1.571, -0.02268, 2.789), (0.6482, -1.451, 2.789), (1.749, -0.02268, 2.789), (0.6482, -1.61, 2.789), (-0.275, -1.451, 2.789), (1.749, -1.61, 2.789), (-0.275, 0.367, 3.066), (1.571, 0.367, 3.066), (1.571, -0.02268, 3.066), (0.6482, -1.451, 3.066), (1.749, -0.02268, 3.066), (0.6482, -1.61, 3.066), (-0.275, -1.451, 3.066), (1.749, -1.61, 3.066), (-0.275, 0.367, 3.343), (1.571, 0.367, 3.343), (1.571, -0.02268, 3.343), (0.6482, -1.451, 3.343), (1.749, -0.02268, 3.343), (0.6482, -1.61, 3.343), (-0.275, -1.451, 3.343), (1.749, -1.61, 3.343), (-0.275, 0.367, 3.62), (1.571, 0.367, 3.62), (1.571, -0.02268, 3.62), (0.6482, -1.451, 3.62), (1.749, -0.02268, 3.62), (0.6482, -1.61, 3.62), (-0.275, -1.451, 3.62), (1.749, -1.61, 3.62), (-0.275, -1.451, 3.896), (-0.275, 0.367, 3.896), (1.571, 0.367, 3.896), (1.571, -0.02268, 3.896), (0.6482, -1.451, 3.896), (1.749, -0.02268, 3.896), (0.6482, -1.61, 3.896), (1.749, -1.61, 3.896), (-0.275, -1.451, 4.092), (-0.275, 0.367, 4.092), (1.571, 0.367, 4.092), (1.571, -0.02268, 4.092), (0.6482, -1.451, 4.092), (1.749, -0.02268, 4.092), (0.6482, -1.61, 4.092), (1.749, -1.61, 4.092)], [], [(0, 1, 5, 4), (4, 5, 6, 7), (1, 2, 6, 5), (2, 3, 7, 6), (3, 0, 4, 7), (282, 9, 11, 283), (283, 11, 15, 284), (284, 15, 17, 285), (286, 20, 9, 282), (285, 17, 19, 287), (287, 19, 13, 289), (289, 13, 23, 288), (119, 18, 22, 147), (31, 28, 29, 30), (26, 27, 31, 30), (19, 17, 39, 32), (24, 25, 29, 28), (27, 24, 28, 31), (25, 26, 30, 29), (9, 20, 35, 36), (23, 13, 33, 34), (20, 23, 34, 35), (13, 19, 32, 33), (17, 15, 38, 39), (11, 9, 36, 37), (15, 11, 37, 38), (39, 38, 46, 47), (34, 33, 41, 42), (32, 39, 47, 40), (26, 40, 47, 46, 45, 27), (24, 44, 43, 42, 41, 25), (25, 41, 40, 26), (27, 45, 44, 24), (33, 32, 40, 41), (35, 34, 42, 43), (37, 36, 44, 45), (36, 35, 43, 44), (38, 37, 45, 46), (51, 50, 54, 55), (53, 55, 54, 52, 56, 58, 59, 57), (49, 51, 55, 53), (50, 48, 52, 54), (57, 59, 63, 61), (61, 63, 62, 60), (58, 56, 60, 62), (59, 58, 62, 63), (278, 106, 134, 280), (269, 107, 135, 271), (261, 108, 136, 263), (253, 109, 137, 255), (245, 110, 138, 247), (237, 111, 139, 239), (229, 112, 140, 231), (221, 113, 141, 223), (213, 114, 142, 215), (205, 115, 143, 207), (197, 116, 144, 199), (189, 117, 145, 191), (181, 118, 146, 183), (118, 119, 147, 146), (21, 175, 147, 22), (175, 174, 146, 147), (185, 173, 145, 183), (193, 172, 144, 191), (201, 171, 143, 199), (209, 170, 142, 207), (217, 169, 141, 215), (225, 168, 140, 223), (233, 167, 139, 231), (241, 166, 138, 239), (249, 165, 137, 247), (257, 164, 136, 255), (265, 163, 135, 263), (273, 162, 134, 271), (16, 133, 175, 21), (133, 132, 174, 175), (182, 131, 173, 185), (190, 130, 172, 193), (198, 129, 171, 201), (206, 128, 170, 209), (214, 127, 169, 217), (222, 126, 168, 225), (230, 125, 167, 233), (238, 124, 166, 241), (246, 123, 165, 249), (254, 122, 164, 257), (262, 121, 163, 265), (270, 120, 162, 273), (12, 105, 133, 16), (105, 104, 132, 133), (180, 103, 131, 182), (188, 102, 130, 190), (196, 101, 129, 198), (204, 100, 128, 206), (212, 99, 127, 214), (220, 98, 126, 222), (228, 97, 125, 230), (236, 96, 124, 238), (244, 95, 123, 246), (252, 94, 122, 254), (260, 93, 121, 262), (268, 92, 120, 270), (18, 119, 148, 8), (119, 118, 149, 148), (181, 117, 150, 184), (189, 116, 151, 192), (197, 115, 152, 200), (205, 114, 153, 208), (213, 113, 154, 216), (221, 112, 155, 224), (229, 111, 156, 232), (237, 110, 157, 240), (245, 109, 158, 248), (253, 108, 159, 256), (261, 107, 160, 264), (269, 106, 161, 272), (14, 91, 105, 12), (91, 90, 104, 105), (179, 89, 103, 180), (187, 88, 102, 188), (195, 87, 101, 196), (203, 86, 100, 204), (211, 85, 99, 212), (219, 84, 98, 220), (227, 83, 97, 228), (235, 82, 96, 236), (243, 81, 95, 244), (251, 80, 94, 252), (259, 79, 93, 260), (267, 78, 92, 268), (91, 176, 50, 90), (176, 91, 14, 48), (178, 75, 89, 179), (186, 74, 88, 187), (194, 73, 87, 195), (202, 72, 86, 203), (210, 71, 85, 211), (218, 70, 84, 219), (226, 69, 83, 227), (234, 68, 82, 235), (242, 67, 81, 243), (250, 66, 80, 251), (258, 65, 79, 259), (266, 64, 78, 267), (8, 148, 77, 10), (148, 149, 76, 77), (184, 150, 75, 178), (192, 151, 74, 186), (200, 152, 73, 194), (208, 153, 72, 202), (216, 154, 71, 210), (224, 155, 70, 218), (232, 156, 69, 226), (240, 157, 68, 234), (248, 158, 67, 242), (256, 159, 66, 250), (264, 160, 65, 258), (272, 161, 64, 266), (77, 76, 51, 177), (77, 177, 49, 10), (50, 51, 76, 90), (149, 184, 178, 76), (76, 178, 179, 90), (90, 179, 180, 104), (118, 181, 184, 149), (104, 180, 182, 132), (132, 182, 185, 174), (174, 185, 183, 146), (117, 181, 183, 145), (150, 192, 186, 75), (75, 186, 187, 89), (89, 187, 188, 103), (117, 189, 192, 150), (103, 188, 190, 131), (131, 190, 193, 173), (173, 193, 191, 145), (116, 189, 191, 144), (151, 200, 194, 74), (74, 194, 195, 88), (88, 195, 196, 102), (116, 197, 200, 151), (102, 196, 198, 130), (130, 198, 201, 172), (172, 201, 199, 144), (115, 197, 199, 143), (152, 208, 202, 73), (73, 202, 203, 87), (87, 203, 204, 101), (115, 205, 208, 152), (101, 204, 206, 129), (129, 206, 209, 171), (171, 209, 207, 143), (114, 205, 207, 142), (153, 216, 210, 72), (72, 210, 211, 86), (86, 211, 212, 100), (114, 213, 216, 153), (100, 212, 214, 128), (128, 214, 217, 170), (170, 217, 215, 142), (113, 213, 215, 141), (154, 224, 218, 71), (71, 218, 219, 85), (85, 219, 220, 99), (113, 221, 224, 154), (99, 220, 222, 127), (127, 222, 225, 169), (169, 225, 223, 141), (112, 221, 223, 140), (155, 232, 226, 70), (70, 226, 227, 84), (84, 227, 228, 98), (112, 229, 232, 155), (98, 228, 230, 126), (126, 230, 233, 168), (168, 233, 231, 140), (111, 229, 231, 139), (156, 240, 234, 69), (69, 234, 235, 83), (83, 235, 236, 97), (111, 237, 240, 156), (97, 236, 238, 125), (125, 238, 241, 167), (167, 241, 239, 139), (110, 237, 239, 138), (157, 248, 242, 68), (68, 242, 243, 82), (82, 243, 244, 96), (110, 245, 248, 157), (96, 244, 246, 124), (124, 246, 249, 166), (166, 249, 247, 138), (109, 245, 247, 137), (158, 256, 250, 67), (67, 250, 251, 81), (81, 251, 252, 95), (109, 253, 256, 158), (95, 252, 254, 123), (123, 254, 257, 165), (165, 257, 255, 137), (108, 253, 255, 136), (159, 264, 258, 66), (66, 258, 259, 80), (80, 259, 260, 94), (108, 261, 264, 159), (94, 260, 262, 122), (122, 262, 265, 164), (164, 265, 263, 136), (107, 261, 263, 135), (160, 272, 266, 65), (65, 266, 267, 79), (79, 267, 268, 93), (107, 269, 272, 160), (93, 268, 270, 121), (121, 270, 273, 163), (163, 273, 271, 135), (106, 269, 271, 134), (286, 278, 280, 288), (162, 281, 280, 134), (120, 279, 281, 162), (92, 277, 279, 120), (106, 278, 274, 161), (78, 276, 277, 92), (64, 275, 276, 78), (161, 274, 275, 64), (20, 286, 288, 23), (281, 289, 288, 280), (279, 287, 289, 281), (277, 285, 287, 279), (278, 286, 282, 274), (276, 284, 285, 277), (275, 283, 284, 276), (274, 282, 283, 275)])
me_cube_001.polygons.foreach_set('use_smooth', [1, 1, 1, 1, 1, 0, 0, 0, 0, 0, 0, 0, 0, 0, 0, 0, 0, 0, 0, 0, 0, 0, 0, 0, 0, 0, 0, 0, 0, 0, 0, 0, 0, 0, 0, 0, 0, 0, 0, 0, 0, 0, 0, 0, 0, 0, 0, 0, 0, 0, 0, 0, 0, 0, 0, 0, 0, 0, 0, 0, 0, 0, 0, 0, 0, 0, 0, 0, 0, 0, 0, 0, 0, 0, 0, 0, 0, 0, 0, 0, 0, 0, 0, 0, 0, 0, 0, 0, 0, 0, 0, 0, 0, 0, 0, 0, 0, 0, 0, 0, 0, 0, 0, 0, 0, 0, 0, 0, 0, 0, 0, 0, 0, 0, 0, 0, 0, 0, 0, 0, 0, 0, 0, 0, 0, 0, 0, 0, 0, 0, 0, 0, 0, 0, 0, 0, 0, 0, 0, 0, 0, 0, 0, 0, 0, 0, 0, 0, 0, 0, 0, 0, 0, 0, 0, 0, 0, 0, 0, 0, 0, 0, 0, 0, 0, 0, 0, 0, 0, 0, 0, 0, 0, 0, 0, 0, 0, 0, 0, 0, 0, 0, 0, 0, 0, 0, 0, 0, 0, 0, 0, 0, 0, 0, 0, 0, 0, 0, 0, 0, 0, 0, 0, 0, 0, 0, 0, 0, 0, 0, 0, 0, 0, 0, 0, 0, 0, 0, 0, 0, 0, 0, 0, 0, 0, 0, 0, 0, 0, 0, 0, 0, 0, 0, 0, 0, 0, 0, 0, 0, 0, 0, 0, 0, 0, 0, 0, 0, 0, 0, 0, 0, 0, 0, 0, 0, 0, 0, 0, 0, 0, 0, 0, 0, 0, 0, 0, 0, 0, 0, 0, 0, 0])
me_cube_001.polygons.foreach_set('material_index', [3, 3, 3, 3, 3, 3, 3, 3, 3, 3, 3, 3, 0, 0, 0, 4, 0, 0, 0, 4, 4, 4, 4, 4, 4, 4, 4, 4, 4, 4, 4, 4, 4, 4, 4, 4, 4, 4, 1, 1, 1, 1, 1, 2, 1, 1, 3, 3, 3, 3, 3, 3, 3, 3, 3, 3, 3, 3, 3, 0, 0, 0, 0, 0, 0, 0, 0, 0, 0, 0, 0, 0, 0, 0, 0, 0, 0, 0, 0, 0, 0, 0, 0, 0, 0, 0, 0, 0, 0, 0, 0, 0, 0, 0, 0, 0, 0, 0, 0, 0, 0, 0, 0, 0, 0, 0, 0, 0, 0, 0, 0, 0, 0, 0, 0, 0, 0, 0, 0, 0, 0, 0, 0, 0, 0, 0, 0, 0, 0, 0, 0, 0, 0, 0, 0, 0, 0, 0, 0, 0, 0, 0, 0, 0, 0, 0, 0, 0, 0, 0, 0, 0, 0, 0, 0, 0, 0, 0, 0, 0, 0, 3, 3, 3, 3, 3, 3, 3, 0, 3, 3, 3, 3, 3, 3, 3, 0, 3, 3, 3, 3, 3, 3, 3, 0, 3, 3, 3, 3, 3, 3, 3, 0, 3, 3, 3, 3, 3, 3, 3, 0, 3, 3, 3, 3, 3, 3, 3, 0, 3, 3, 3, 3, 3, 3, 3, 0, 3, 3, 3, 3, 3, 3, 3, 0, 3, 3, 3, 3, 3, 3, 3, 0, 3, 3, 3, 3, 3, 3, 3, 0, 3, 3, 3, 3, 3, 3, 3, 0, 3, 3, 3, 3, 3, 3, 3, 0, 0, 3, 3, 3, 3, 3, 3, 3, 3, 0, 0, 0, 0, 0, 0, 0])
_uv = me_cube_001.uv_layers.new(name='UVMap')
_uv.uv.foreach_set('vector', [0.0665, 0.9668, 0.05982, 0.9668, 0.05982, 0.8626, 0.0665, 0.8626, 0.7894, 0.4103, 0.7828, 0.4103, 0.7828, 0.4037, 0.7894, 0.4037, 0.0665, 0.8626, 0.07319, 0.8626, 0.07319, 0.9668, 0.0665, 0.9668, 0.9467, 0.9137, 0.94, 0.9137, 0.94, 0.8094, 0.9467, 0.8094, 0.05982, 0.9668, 0.05314, 0.9668, 0.05314, 0.8626, 0.05982, 0.8626, 0.0, 0.0, 0.0, 0.0, 0.0, 0.0, 0.0, 0.0, 0.0, 0.0, 0.0, 0.0, 0.0, 0.0, 0.0, 0.0, 0.0, 0.0, 0.0, 0.0, 0.0, 0.0, 0.0, 0.0, 0.0, 0.0, 0.0, 0.0, 0.0, 0.0, 0.0, 0.0, 0.0, 0.0, 0.0, 0.0, 0.0, 0.0, 0.0, 0.0, 0.0, 0.0, 0.0, 0.0, 0.0, 0.0, 0.0, 0.0, 0.0, 0.0, 0.0, 0.0, 0.0, 0.0, 0.0, 0.0, 0.0, 0.0, 0.0, 0.0, 0.0, 0.0, 0.0, 0.0, 0.0, 0.0, 0.0, 0.0, 0.0, 0.0, 0.0, 0.0, 0.0, 0.0, 0.0, 0.0, 0.0, 0.0, 0.0, 0.0, 0.0, 0.0, 0.0, 0.0, 0.0, 0.0, 0.0, 0.0, 0.0, 0.0, 0.0, 0.0, 0.0, 0.0, 0.0, 0.0, 0.0, 0.0, 0.0, 0.0, 0.0, 0.0, 0.0, 0.0, 0.0, 0.0, 0.0, 0.0, 0.0, 0.0, 0.0, 0.0, 0.0, 0.0, 0.0, 0.0, 0.0, 0.0, 0.0, 0.0, 0.0, 0.0, 0.0, 0.0, 0.0, 0.0, 0.0, 0.0, 0.0, 0.0, 0.0, 0.0, 0.0, 0.0, 0.0, 0.0, 0.0, 0.0, 0.0, 0.0, 0.0, 0.0, 0.0, 0.0, 0.0, 0.0, 0.0, 0.0, 0.0, 0.0, 0.0, 0.0, 0.0, 0.0, 0.0, 0.0, 0.0, 0.0, 0.0, 0.0, 0.0, 0.0, 0.0, 0.0, 0.0, 0.0, 0.0, 0.0, 0.0, 0.0, 0.0, 0.0, 0.0, 0.0, 0.0, 0.0, 0.0, 0.0, 0.0, 0.0, 0.0, 0.0, 0.0, 0.0, 0.0, 0.0, 0.0, 0.0, 0.0, 0.0, 0.0, 0.0, 0.0, 0.0, 0.0, 0.0, 0.0, 0.0, 0.0, 0.0, 0.0, 0.0, 0.0, 0.0, 0.0, 0.0, 0.0, 0.0, 0.0, 0.0, 0.0, 0.0, 0.0, 0.0, 0.0, 0.0, 0.0, 0.0, 0.0, 0.0, 0.0, 0.0, 0.0, 0.0, 0.0, 0.0, 0.0, 0.0, 0.0, 0.0, 0.0, 0.0, 0.0, 0.0, 0.0, 0.0, 0.0, 0.0, 0.0, 0.0, 0.0, 0.0, 0.0, 0.0, 0.0, 0.0, 0.0, 0.0, 0.0, 0.0, 0.0, 0.0, 0.0, 0.0, 0.0, 0.0, 0.0, 0.0, 0.0, 0.0, 0.0, 0.0, 0.0, 0.0, 0.0, 0.0, 0.0, 0.0, 0.0, 0.0, 0.0, 0.0, 0.0, 0.0, 0.0, 0.0, 0.0, 0.0, 0.0, 0.0, 0.0, 0.0, 0.0, 0.0, 0.0, 0.0, 0.0, 0.0, 0.0, 0.0, 0.0, 0.0, 0.0, 0.0, 0.0, 0.0, 0.0, 0.0, 0.0, 0.0, 0.0, 0.0, 0.0, 0.0, 0.0, 0.0, 0.0, 0.0, 0.0, 0.0, 0.0, 0.0, 0.0, 0.0, 0.0, 0.0, 0.0, 0.0, 0.0, 0.0, 0.0, 0.0, 0.0, 0.0, 0.0, 0.0, 0.0, 0.0, 0.0, 0.0, 0.0, 0.0, 0.0, 0.0, 0.0, 0.0, 0.0, 0.0, 0.0, 0.0, 0.0, 0.0, 0.0, 0.0, 0.0, 0.0, 0.0, 0.0, 0.0, 0.0, 0.0, 0.0, 0.0, 0.0, 0.0, 0.0, 0.0, 0.0, 0.0, 0.0, 0.0, 0.0, 0.0, 0.0, 0.0, 0.0, 0.0, 0.0, 0.0, 0.0, 0.0, 0.0, 0.0, 0.0, 0.0, 0.0, 0.0, 0.0, 0.0, 0.0, 0.0, 0.0, 0.0, 0.0, 0.0, 0.0, 0.0, 0.0, 0.0, 0.0, 0.0, 0.0, 0.0, 0.0, 0.0, 0.0, 0.0, 0.0, 0.0, 0.0, 0.0, 0.0, 0.0, 0.0, 0.0, 0.0, 0.0, 0.0, 0.0, 0.0, 0.0, 0.0, 0.0, 0.0, 0.0, 0.0, 0.0, 0.0, 0.0, 0.0, 0.0, 0.0, 0.0, 0.0, 0.0, 0.0, 0.0, 0.0, 0.0, 0.0, 0.0, 0.0, 0.0, 0.0, 0.0, 0.0, 0.0, 0.0, 0.0, 0.0, 0.0, 0.0, 0.0, 0.0, 0.0, 0.0, 0.0, 0.0, 0.0, 0.0, 0.0, 0.0, 0.0, 0.0, 0.0, 0.0, 0.0, 0.0, 0.0, 0.0, 0.0, 0.0, 0.0, 0.0, 0.0, 0.0, 0.0, 0.0, 0.0, 0.0, 0.0, 0.0, 0.0, 0.0, 0.0, 0.0, 0.0, 0.0, 0.0, 0.0, 0.0, 0.0, 0.0, 0.0, 0.0, 0.0, 0.0, 0.0, 0.0, 0.0, 0.0, 0.0, 0.0, 0.0, 0.0, 0.0, 0.0, 0.0, 0.0, 0.0, 0.0, 0.0, 0.0, 0.0, 0.0, 0.0, 0.0, 0.0, 0.0, 0.0, 0.0, 0.0, 0.0, 0.0, 0.0, 0.0, 0.0, 0.0, 0.0, 0.0, 0.0, 0.0, 0.0, 0.0, 0.0, 0.0, 0.0, 0.0, 0.0, 0.0, 0.0, 0.0, 0.0, 0.0, 0.0, 0.0, 0.0, 0.0, 0.0, 0.0, 0.0, 0.0, 0.0, 0.0, 0.0, 0.0, 0.0, 0.0, 0.0, 0.0, 0.0, 0.0, 0.0, 0.0, 0.0, 0.0, 0.0, 0.0, 0.0, 0.0, 0.0, 0.0, 0.0, 0.0, 0.0, 0.0, 0.0, 0.0, 0.0, 0.0, 0.0, 0.0, 0.0, 0.0, 0.0, 0.0, 0.0, 0.0, 0.0, 0.0, 0.0, 0.0, 0.0, 0.0, 0.0, 0.0, 0.0, 0.0, 0.0, 0.0, 0.0, 0.0, 0.0, 0.0, 0.0, 0.0, 0.0, 0.0, 0.0, 0.0, 0.0, 0.0, 0.0, 0.0, 0.0, 0.0, 0.0, 0.0, 0.0, 0.0, 0.0, 0.0, 0.0, 0.0, 0.0, 0.0, 0.0, 0.0, 0.0, 0.0, 0.0, 0.0, 0.0, 0.0, 0.0, 0.0, 0.0, 0.0, 0.0, 0.0, 0.0, 0.0, 0.0, 0.0, 0.0, 0.0, 0.0, 0.0, 0.0, 0.0, 0.0, 0.0, 0.0, 0.0, 0.0, 0.0, 0.0, 0.0, 0.0, 0.0, 0.0, 0.0, 0.0, 0.0, 0.0, 0.0, 0.0, 0.0, 0.0, 0.0, 0.0, 0.0, 0.0, 0.0, 0.0, 0.0, 0.0, 0.0, 0.0, 0.0, 0.0, 0.0, 0.0, 0.0, 0.0, 0.0, 0.0, 0.0, 0.0, 0.0, 0.0, 0.0, 0.0, 0.0, 0.0, 0.0, 0.0, 0.0, 0.0, 0.0, 0.0, 0.0, 0.0, 0.0, 0.0, 0.0, 0.0, 0.0, 0.0, 0.0, 0.0, 0.0, 0.0, 0.0, 0.0, 0.0, 0.0, 0.0, 0.0, 0.0, 0.0, 0.0, 0.0, 0.0, 0.0, 0.0, 0.0, 0.0, 0.0, 0.0, 0.0, 0.0, 0.0, 0.0, 0.0, 0.0, 0.0, 0.0, 0.0, 0.0, 0.0, 0.0, 0.0, 0.0, 0.0, 0.0, 0.0, 0.0, 0.0, 0.0, 0.0, 0.0, 0.0, 0.0, 0.0, 0.0, 0.0, 0.0, 0.0, 0.0, 0.0, 0.0, 0.0, 0.0, 0.0, 0.0, 0.0, 0.0, 0.0, 0.0, 0.0, 0.0, 0.0, 0.0, 0.0, 0.0, 0.0, 0.0, 0.0, 0.0, 0.0, 0.0, 0.0, 0.0, 0.0, 0.0, 0.0, 0.0, 0.0, 0.0, 0.0, 0.0, 0.0, 0.0, 0.0, 0.0, 0.0, 0.0, 0.0, 0.0, 0.0, 0.0, 0.0, 0.0, 0.0, 0.0, 0.0, 0.0, 0.0, 0.0, 0.0, 0.0, 0.0, 0.0, 0.0, 0.0, 0.0, 0.0, 0.0, 0.0, 0.0, 0.0, 0.0, 0.0, 0.0, 0.0, 0.0, 0.0, 0.0, 0.0, 0.0, 0.0, 0.0, 0.0, 0.0, 0.0, 0.0, 0.0, 0.0, 0.0, 0.0, 0.0, 0.0, 0.0, 0.0, 0.0, 0.0, 0.0, 0.0, 0.0, 0.0, 0.0, 0.0, 0.0, 0.0, 0.0, 0.0, 0.0, 0.0, 0.0, 0.0, 0.0, 0.0, 0.0, 0.0, 0.0, 0.0, 0.0, 0.0, 0.0, 0.0, 0.0, 0.0, 0.0, 0.0, 0.0, 0.0, 0.0, 0.0, 0.0, 0.0, 0.0, 0.0, 0.0, 0.0, 0.0, 0.0, 0.0, 0.0, 0.0, 0.0, 0.0, 0.0, 0.0, 0.0, 0.0, 0.0, 0.0, 0.0, 0.0, 0.0, 0.0, 0.0, 0.0, 0.0, 0.0, 0.0, 0.0, 0.0, 0.0, 0.0, 0.0, 0.0, 0.0, 0.0, 0.0, 0.0, 0.0, 0.0, 0.0, 0.0, 0.0, 0.0, 0.0, 0.0, 0.0, 0.0, 0.0, 0.0, 0.0, 0.0, 0.0, 0.0, 0.0, 0.0, 0.0, 0.0, 0.0, 0.0, 0.0, 0.0, 0.0, 0.0, 0.0, 0.0, 0.0, 0.0, 0.0, 0.0, 0.0, 0.0, 0.0, 0.0, 0.0, 0.0, 0.0, 0.0, 0.0, 0.0, 0.0, 0.0, 0.0, 0.0, 0.0, 0.0, 0.0, 0.0, 0.0, 0.0, 0.0, 0.0, 0.0, 0.0, 0.0, 0.0, 0.0, 0.0, 0.0, 0.0, 0.0, 0.0, 0.0, 0.0, 0.0, 0.0, 0.0, 0.0, 0.0, 0.0, 0.0, 0.0, 0.0, 0.0, 0.0, 0.0, 0.0, 0.0, 0.0, 0.0, 0.0, 0.0, 0.0, 0.0, 0.0, 0.0, 0.0, 0.0, 0.0, 0.0, 0.0, 0.0, 0.0, 0.0, 0.0, 0.0, 0.0, 0.0, 0.0, 0.0, 0.0, 0.0, 0.0, 0.0, 0.0, 0.0, 0.0, 0.0, 0.0, 0.0, 0.0, 0.0, 0.0, 0.0, 0.0, 0.0, 0.0, 0.0, 0.0, 0.0, 0.0, 0.0, 0.0, 0.0, 0.0, 0.0, 0.0, 0.0, 0.0, 0.0, 0.0, 0.0, 0.0, 0.0, 0.0, 0.0, 0.0, 0.0, 0.0, 0.0, 0.0, 0.0, 0.0, 0.0, 0.0, 0.0, 0.0, 0.0, 0.0, 0.0, 0.0, 0.0, 0.0, 0.0, 0.0, 0.0, 0.0, 0.0, 0.0, 0.0, 0.0, 0.0, 0.0, 0.0, 0.0, 0.0, 0.0, 0.0, 0.0, 0.0, 0.0, 0.0, 0.0, 0.0, 0.0, 0.0, 0.0, 0.0, 0.0, 0.0, 0.0, 0.0, 0.0, 0.0, 0.0, 0.0, 0.0, 0.0, 0.0, 0.0, 0.0, 0.0, 0.0, 0.0, 0.0, 0.0, 0.0, 0.0, 0.0, 0.0, 0.0, 0.0, 0.0, 0.0, 0.0, 0.0, 0.0, 0.0, 0.0, 0.0, 0.0, 0.0, 0.0, 0.0, 0.0, 0.0, 0.0, 0.0, 0.0, 0.0, 0.0, 0.0, 0.0, 0.0, 0.0, 0.0, 0.0, 0.0, 0.0, 0.0, 0.0, 0.0, 0.0, 0.0, 0.0, 0.0, 0.0, 0.0, 0.0, 0.0, 0.0, 0.0, 0.0, 0.0, 0.0, 0.0, 0.0, 0.0, 0.0, 0.0, 0.0, 0.0, 0.0, 0.0, 0.0, 0.0, 0.0, 0.0, 0.0, 0.0, 0.0, 0.0, 0.0, 0.0, 0.0, 0.0, 0.0, 0.0, 0.0, 0.0, 0.0, 0.0, 0.0, 0.0, 0.0, 0.0, 0.0, 0.0, 0.0, 0.0, 0.0, 0.0, 0.0, 0.0, 0.0, 0.0, 0.0, 0.0, 0.0, 0.0, 0.0, 0.0, 0.0, 0.0, 0.0, 0.0, 0.0, 0.0, 0.0, 0.0, 0.0, 0.0, 0.0, 0.0, 0.0, 0.0, 0.0, 0.0, 0.0, 0.0, 0.0, 0.0, 0.0, 0.0, 0.0, 0.0, 0.0, 0.0, 0.0, 0.0, 0.0, 0.0, 0.0, 0.0, 0.0, 0.0, 0.0, 0.0, 0.0, 0.0, 0.0, 0.0, 0.0, 0.0, 0.0, 0.0, 0.0, 0.0, 0.0, 0.0, 0.0, 0.0, 0.0, 0.0, 0.0, 0.0, 0.0, 0.0, 0.0, 0.0, 0.0, 0.0, 0.0, 0.0, 0.0, 0.0, 0.0, 0.0, 0.0, 0.0, 0.0, 0.0, 0.0, 0.0, 0.0, 0.0, 0.0, 0.0, 0.0, 0.0, 0.0, 0.0, 0.0, 0.0, 0.0, 0.0, 0.0, 0.0, 0.0, 0.0, 0.0, 0.0, 0.0, 0.0, 0.0, 0.0, 0.0, 0.0, 0.0, 0.0, 0.0, 0.0, 0.0, 0.0, 0.0, 0.0, 0.0, 0.0, 0.0, 0.0, 0.0, 0.0, 0.0, 0.0, 0.0, 0.0, 0.0, 0.0, 0.0, 0.0, 0.0, 0.0, 0.0, 0.0, 0.0, 0.0, 0.0, 0.0, 0.0, 0.0, 0.0, 0.0, 0.0, 0.0, 0.0, 0.0, 0.0, 0.0, 0.0, 0.0, 0.0, 0.0, 0.0, 0.0, 0.0, 0.0, 0.0, 0.0, 0.0, 0.0, 0.0, 0.0, 0.0, 0.0, 0.0, 0.0, 0.0, 0.0, 0.0, 0.0, 0.0, 0.0, 0.0, 0.0, 0.0, 0.0, 0.0, 0.0, 0.0, 0.0, 0.0, 0.0, 0.0, 0.0, 0.0, 0.0, 0.0, 0.0, 0.0, 0.0, 0.0, 0.0, 0.0, 0.0, 0.0, 0.0, 0.0, 0.0, 0.0, 0.0, 0.0, 0.0, 0.0, 0.0, 0.0, 0.0, 0.0, 0.0, 0.0, 0.0, 0.0, 0.0, 0.0, 0.0, 0.0, 0.0, 0.0, 0.0, 0.0, 0.0, 0.0, 0.0, 0.0, 0.0, 0.0, 0.0, 0.0, 0.0, 0.0, 0.0, 0.0, 0.0, 0.0, 0.0, 0.0, 0.0, 0.0, 0.0, 0.0, 0.0, 0.0, 0.0, 0.0, 0.0, 0.0, 0.0, 0.0, 0.0, 0.0, 0.0, 0.0, 0.0, 0.0, 0.0, 0.0, 0.0, 0.0, 0.0, 0.0, 0.0, 0.0, 0.0, 0.0, 0.0, 0.0, 0.0, 0.0, 0.0, 0.0, 0.0, 0.0, 0.0, 0.0, 0.0, 0.0, 0.0, 0.0, 0.0, 0.0, 0.0, 0.0, 0.0, 0.0, 0.0, 0.0, 0.0, 0.0, 0.0, 0.0, 0.0, 0.0, 0.0, 0.0, 0.0, 0.0, 0.0, 0.0, 0.0, 0.0, 0.0, 0.0, 0.0, 0.0, 0.0, 0.0, 0.0, 0.0, 0.0, 0.0, 0.0, 0.0, 0.0, 0.0, 0.0, 0.0, 0.0, 0.0, 0.0, 0.0, 0.0, 0.0, 0.0, 0.0, 0.0, 0.0, 0.0, 0.0, 0.0, 0.0, 0.0, 0.0, 0.0, 0.0, 0.0, 0.0, 0.0, 0.0, 0.0, 0.0, 0.0, 0.0, 0.0, 0.0, 0.0, 0.0, 0.0, 0.0, 0.0, 0.0, 0.0, 0.0, 0.0, 0.0, 0.0, 0.0, 0.0, 0.0, 0.0, 0.0, 0.0, 0.0, 0.0, 0.0, 0.0, 0.0, 0.0, 0.0, 0.0, 0.0, 0.0, 0.0, 0.0, 0.0, 0.0, 0.0, 0.0, 0.0, 0.0, 0.0, 0.0, 0.0, 0.0, 0.0, 0.0, 0.0, 0.0, 0.0, 0.0, 0.0, 0.0, 0.0, 0.0, 0.0, 0.0, 0.0, 0.0, 0.0, 0.0, 0.0, 0.0, 0.0, 0.0, 0.0, 0.0, 0.0, 0.0, 0.0, 0.0, 0.0, 0.0, 0.0, 0.0, 0.0, 0.0, 0.0, 0.0, 0.0, 0.0, 0.0, 0.0, 0.0, 0.0, 0.0, 0.0, 0.0, 0.0, 0.0, 0.0, 0.0, 0.0, 0.0, 0.0, 0.0, 0.0, 0.0, 0.0, 0.0, 0.0, 0.0, 0.0, 0.0, 0.0, 0.0, 0.0, 0.0, 0.0, 0.0, 0.0, 0.0, 0.0, 0.0, 0.0, 0.0, 0.0, 0.0, 0.0, 0.0, 0.0, 0.0, 0.0, 0.0, 0.0, 0.0, 0.0, 0.0, 0.0, 0.0, 0.0, 0.0, 0.0, 0.0, 0.0, 0.0, 0.0, 0.0, 0.0, 0.0, 0.0, 0.0, 0.0, 0.0, 0.0, 0.0, 0.0, 0.0, 0.0, 0.0, 0.0, 0.0, 0.0, 0.0, 0.0, 0.0, 0.0, 0.0, 0.0, 0.0, 0.0, 0.0, 0.0, 0.0, 0.0, 0.0, 0.0, 0.0, 0.0, 0.0, 0.0, 0.0, 0.0, 0.0, 0.0, 0.0, 0.0, 0.0, 0.0, 0.0, 0.0, 0.0, 0.0, 0.0, 0.0, 0.0, 0.0, 0.0, 0.0, 0.0, 0.0, 0.0, 0.0, 0.0, 0.0, 0.0, 0.0, 0.0, 0.0, 0.0, 0.0, 0.0, 0.0, 0.0, 0.0, 0.0, 0.0, 0.0, 0.0, 0.0, 0.0, 0.0, 0.0, 0.0, 0.0, 0.0, 0.0, 0.0, 0.0, 0.0, 0.0, 0.0, 0.0, 0.0, 0.0, 0.0, 0.0, 0.0, 0.0, 0.0, 0.0, 0.0, 0.0, 0.0, 0.0, 0.0, 0.0, 0.0, 0.0, 0.0, 0.0, 0.0, 0.0, 0.0, 0.0, 0.0, 0.0, 0.0, 0.0, 0.0, 0.0, 0.0, 0.0, 0.0, 0.0, 0.0, 0.0, 0.0, 0.0, 0.0, 0.0, 0.0, 0.0, 0.0, 0.0, 0.0, 0.0, 0.0, 0.0, 0.0, 0.0, 0.0, 0.0, 0.0, 0.0, 0.0, 0.0, 0.0, 0.0, 0.0, 0.0, 0.0, 0.0, 0.0, 0.0, 0.0, 0.0, 0.0, 0.0, 0.0, 0.0, 0.0, 0.0, 0.0, 0.0, 0.0, 0.0, 0.0, 0.0, 0.0, 0.0, 0.0, 0.0, 0.0, 0.0, 0.0, 0.0, 0.0, 0.0, 0.0, 0.0, 0.0, 0.0, 0.0, 0.0, 0.0, 0.0, 0.0, 0.0, 0.0, 0.0, 0.0, 0.0, 0.0, 0.0, 0.0, 0.0, 0.0, 0.0, 0.0, 0.0, 0.0, 0.0, 0.0, 0.0, 0.0, 0.0, 0.0, 0.0, 0.0, 0.0, 0.0, 0.0, 0.0, 0.0, 0.0, 0.0, 0.0, 0.0, 0.0, 0.0, 0.0, 0.0, 0.0, 0.0, 0.0, 0.0, 0.0, 0.0, 0.0, 0.0, 0.0, 0.0, 0.0, 0.0, 0.0, 0.0, 0.0, 0.0, 0.0, 0.0, 0.0, 0.0, 0.0, 0.0, 0.0, 0.0, 0.0, 0.0, 0.0, 0.0, 0.0, 0.0, 0.0, 0.0, 0.0, 0.0, 0.0, 0.0, 0.0, 0.0, 0.0, 0.0, 0.0, 0.0, 0.0, 0.0, 0.0, 0.0, 0.0, 0.0, 0.0, 0.0, 0.0, 0.0, 0.0, 0.0, 0.0, 0.0, 0.0, 0.0, 0.0, 0.0, 0.0, 0.0, 0.0, 0.0, 0.0, 0.0, 0.0, 0.0, 0.0, 0.0, 0.0, 0.0, 0.0, 0.0, 0.0, 0.0, 0.0, 0.0, 0.0, 0.0, 0.0, 0.0, 0.0, 0.0, 0.0, 0.0, 0.0, 0.0, 0.0, 0.0, 0.0, 0.0, 0.0, 0.0, 0.0, 0.0, 0.0, 0.0, 0.0, 0.0, 0.0, 0.0, 0.0, 0.0, 0.0, 0.0, 0.0, 0.0, 0.0, 0.0, 0.0, 0.0, 0.0, 0.0, 0.0, 0.0, 0.0, 0.0, 0.0, 0.0, 0.0, 0.0, 0.0, 0.0, 0.0, 0.0, 0.0, 0.0, 0.0, 0.0, 0.0, 0.0, 0.0, 0.0, 0.0, 0.0, 0.0, 0.0, 0.0, 0.0, 0.0, 0.0, 0.0, 0.0, 0.0, 0.0, 0.0, 0.0, 0.0, 0.0, 0.0, 0.0, 0.0, 0.0, 0.0, 0.0, 0.0, 0.0, 0.0, 0.0, 0.0, 0.0, 0.0, 0.0, 0.0, 0.0, 0.0, 0.0, 0.0, 0.0, 0.0, 0.0, 0.0, 0.0, 0.0, 0.0, 0.0, 0.0, 0.0, 0.0, 0.0, 0.0, 0.0, 0.0, 0.0, 0.0, 0.0, 0.0, 0.0, 0.0, 0.0, 0.0, 0.0, 0.0, 0.0, 0.0, 0.0, 0.0, 0.0, 0.0, 0.0, 0.0, 0.0, 0.0, 0.0, 0.0, 0.0, 0.0, 0.0, 0.0, 0.0, 0.0, 0.0, 0.0, 0.0, 0.0, 0.0, 0.0, 0.0, 0.0, 0.0, 0.0, 0.0, 0.0, 0.0, 0.0, 0.0, 0.0, 0.0, 0.0, 0.0, 0.0, 0.0, 0.0, 0.0, 0.0, 0.0, 0.0, 0.0, 0.0, 0.0, 0.0, 0.0, 0.0, 0.0, 0.0, 0.0, 0.0, 0.0, 0.0, 0.0, 0.0, 0.0, 0.0, 0.0, 0.0, 0.0, 0.0, 0.0, 0.0, 0.0, 0.0, 0.0, 0.0, 0.0, 0.0, 0.0, 0.0, 0.0, 0.0, 0.0, 0.0, 0.0, 0.0, 0.0, 0.0, 0.0, 0.0, 0.0, 0.0, 0.0])
me_cube_001.materials.append(mat_window_clean_02)
me_cube_001.materials.append(mat_marble)
me_cube_001.materials.append(mat_door_02)
me_cube_001.materials.append(mat_black_01_002)
me_cube_001.materials.append(mat_roof_05)
me_cube_001.use_remesh_preserve_volume = False
me_cube_001.use_remesh_preserve_attributes = False
me_cube_001.use_mirror_vertex_groups = False
me_cube_001.update()
me_cube_000 = bpy.data.meshes.new('Cube.000')
me_cube_000.from_pydata([(-1.0, -1.0, -1.0), (-1.0, -1.0, 1.0), (-1.0, 1.0, -1.0), (-1.0, 1.0, 1.0), (1.0, -1.0, -1.0), (1.0, -1.0, 1.0), (1.0, 1.0, -1.0), (1.0, 1.0, 1.0), (-1.0, 0.8204, -0.9235), (-1.0, 0.8204, 0.5475), (-1.0, 0.5845, 0.5475), (-1.0, 0.5845, -0.9177), (1.0, 0.8204, -0.9235), (1.0, 0.8204, 0.5475), (1.0, 0.5845, 0.5475), (1.0, 0.5845, -0.9177), (-1.0, 0.5845, -0.4825), (-1.0, 0.5845, -0.784), (1.0, 0.5845, -0.4825), (1.0, 0.5845, -0.784), (-1.0, 0.2283, -0.784), (-1.0, 0.2283, -0.7081), (-1.0, 0.4466, -0.7081), (-1.0, 0.4466, -0.5925), (-1.0, 0.3006, -0.5925), (-1.0, 0.3006, -0.4825), (1.0, 0.2283, -0.784), (1.0, 0.2283, -0.7081), (1.0, 0.4466, -0.7081), (1.0, 0.4466, -0.5925), (1.0, 0.3006, -0.5925), (1.0, 0.3006, -0.4825), (-1.0, 0.5845, 0.4681), (-1.0, 0.5845, -0.005164), (-1.0, 0.5845, -0.09347), (-1.0, 0.5845, -0.3775), (1.0, 0.5845, 0.4681), (1.0, 0.5845, -0.005164), (1.0, 0.5845, -0.09347), (1.0, 0.5845, -0.3775), (-1.0, 0.4393, -0.3775), (-1.0, 0.4393, -0.2244), (-1.0, -0.04982, -0.2244), (-1.0, -0.04982, -0.151), (-1.0, 0.2922, -0.151), (-1.0, 0.2922, -0.09347), (-1.0, 0.3925, -0.005163), (-1.0, 0.3925, 0.06353), (-1.0, 0.1517, 0.06353), (-1.0, 0.1517, 0.1279), (-1.0, 0.4976, 0.1279), (-1.0, 0.4976, 0.2304), (-1.0, 0.3226, 0.2304), (-1.0, 0.3226, 0.2979), (-1.0, 0.52, 0.2979), (-1.0, 0.52, 0.4014), (-1.0, 0.4065, 0.4014), (-1.0, 0.4065, 0.4681), (1.0, 0.4393, -0.3775), (1.0, 0.4393, -0.2244), (1.0, -0.04982, -0.2244), (1.0, -0.04982, -0.151), (1.0, 0.2922, -0.151), (1.0, 0.2922, -0.09347), (1.0, 0.3925, -0.005163), (1.0, 0.3925, 0.06353), (1.0, 0.1517, 0.06353), (1.0, 0.1517, 0.1279), (1.0, 0.4976, 0.1279), (1.0, 0.4976, 0.2304), (1.0, 0.3226, 0.2304), (1.0, 0.3226, 0.2979), (1.0, 0.52, 0.2979), (1.0, 0.52, 0.4014), (1.0, 0.4065, 0.4014), (1.0, 0.4065, 0.4681), (-1.0, 0.4976, 0.1681), (1.0, 0.4976, 0.1681), (-1.0, 0.1024, -0.151), (1.0, 0.1024, -0.151), (1.0, 0.2283, -0.7831), (-1.0, 0.2283, -0.7831), (1.0, 0.1024, -0.09347), (1.0, 0.3226, 0.1681), (1.0, 0.008508, -0.7081), (1.0, 0.008508, -0.7831), (-1.0, 0.1023, -0.09347), (-1.0, 0.3226, 0.1681), (-1.0, 0.008508, -0.7081), (-1.0, 0.008508, -0.7831), (1.0, -0.2306, -0.6526), (1.0, -0.2306, 0.8806), (1.0, -0.4756, 0.8806), (1.0, -0.4756, -0.6485), (-1.0, -0.2306, -0.6526), (-1.0, -0.2306, 0.8806), (-1.0, -0.4756, 0.8806), (-1.0, -0.4756, -0.6485), (1.0, -0.4756, -0.05633), (-1.0, -0.4756, -0.05633), (1.0, -0.8716, -0.6485), (1.0, -0.8716, -0.5835), (1.0, -0.696, -0.5835), (1.0, -0.696, -0.4819), (1.0, -0.5759, -0.4819), (1.0, -0.5759, -0.3645), (1.0, -0.8203, -0.3645), (1.0, -0.8203, -0.2984), (1.0, -0.5989, -0.2984), (1.0, -0.5989, -0.125), (1.0, -0.7537, -0.125), (1.0, -0.7537, -0.05633), (-1.0, -0.8716, -0.6485), (-1.0, -0.8716, -0.5835), (-1.0, -0.696, -0.5835), (-1.0, -0.696, -0.4819), (-1.0, -0.5759, -0.4819), (-1.0, -0.5759, -0.3645), (-1.0, -0.8203, -0.3645), (-1.0, -0.8203, -0.2984), (-1.0, -0.5989, -0.2984), (-1.0, -0.5989, -0.125), (-1.0, -0.7537, -0.125), (-1.0, -0.7537, -0.05633), (-1.0, -0.4756, 0.7853), (-1.0, -0.4756, 0.07437), (1.0, -0.4756, 0.7853), (1.0, -0.4756, 0.07437), (1.0, -0.8604, 0.07437), (1.0, -0.8604, 0.1361), (1.0, -0.6018, 0.1361), (1.0, -0.6018, 0.2356), (1.0, -0.7553, 0.2356), (1.0, -0.7553, 0.3411), (1.0, -0.5496, 0.3411), (1.0, -0.5496, 0.4097), (1.0, -0.5496, 0.5651), (1.0, -0.7217, 0.5651), (1.0, -0.7217, 0.6184), (1.0, -0.5496, 0.7853), (-1.0, -0.8604, 0.07437), (-1.0, -0.8604, 0.1361), (-1.0, -0.6018, 0.1361), (-1.0, -0.6018, 0.2356), (-1.0, -0.7553, 0.2356), (-1.0, -0.7553, 0.3411), (-1.0, -0.5496, 0.3411), (-1.0, -0.5496, 0.4097), (-1.0, -0.5496, 0.5651), (-1.0, -0.7217, 0.5651), (-1.0, -0.7217, 0.6184), (-1.0, -0.5496, 0.7853), (1.0, -0.696, -0.5248), (-1.0, -0.696, -0.5248), (1.0, -0.5989, -0.2646), (1.0, -0.5989, -0.1893), (-1.0, -0.5989, -0.2646), (-1.0, -0.5989, -0.1893), (-1.0, -0.8398, -0.4819), (-1.0, -0.8398, -0.5248), (-1.0, -0.7837, -0.2646), (-1.0, -0.7837, -0.1893), (1.0, -0.8398, -0.4819), (1.0, -0.8398, -0.5248), (1.0, -0.7837, -0.2646), (1.0, -0.7837, -0.1893), (-1.0, -0.5496, 0.4791), (1.0, -0.5496, 0.4791), (-1.0, -0.7242, 0.4097), (-1.0, -0.7242, 0.4791), (1.0, -0.7242, 0.4097), (1.0, -0.7242, 0.4791), (-12.29, -5.1, -1.0), (-12.29, -5.1, 1.0), (-25.73, -5.1, -1.0), (-25.73, -5.1, 1.0), (-12.29, -4.802, -1.0), (-12.29, -4.802, 1.0), (-25.73, -4.802, -1.0), (-25.73, -4.802, 1.0), (-24.53, -5.1, -0.9235), (-24.53, -5.1, 0.5475), (-22.94, -5.1, 0.5475), (-22.94, -5.1, -0.9177), (-24.53, -4.802, -0.9235), (-24.53, -4.802, 0.5475), (-22.94, -4.802, 0.5475), (-22.94, -4.802, -0.9177), (-22.94, -5.1, -0.4825), (-22.94, -5.1, -0.784), (-22.94, -4.802, -0.4825), (-22.94, -4.802, -0.784), (-20.55, -5.1, -0.784), (-20.55, -5.1, -0.7081), (-22.01, -5.1, -0.7081), (-22.01, -5.1, -0.5925), (-21.03, -5.1, -0.5925), (-21.03, -5.1, -0.4825), (-20.55, -4.802, -0.784), (-20.55, -4.802, -0.7081), (-22.01, -4.802, -0.7081), (-22.01, -4.802, -0.5925), (-21.03, -4.802, -0.5925), (-21.03, -4.802, -0.4825), (-22.94, -5.1, 0.4681), (-22.94, -5.1, -0.005163), (-22.94, -5.1, -0.09347), (-22.94, -5.1, -0.3775), (-22.94, -4.802, 0.4681), (-22.94, -4.802, -0.005163), (-22.94, -4.802, -0.09347), (-22.94, -4.802, -0.3775), (-21.97, -5.1, -0.3775), (-21.97, -5.1, -0.2244), (-18.68, -5.1, -0.2244), (-18.68, -5.1, -0.151), (-20.98, -5.1, -0.151), (-20.98, -5.1, -0.09347), (-21.65, -5.1, -0.005162), (-21.65, -5.1, 0.06353), (-20.03, -5.1, 0.06353), (-20.03, -5.1, 0.1279), (-22.36, -5.1, 0.1279), (-22.36, -5.1, 0.2304), (-21.18, -5.1, 0.2304), (-21.18, -5.1, 0.2979), (-22.51, -5.1, 0.2979), (-22.51, -5.1, 0.4014), (-21.75, -5.1, 0.4014), (-21.75, -5.1, 0.4681), (-21.97, -4.802, -0.3775), (-21.97, -4.802, -0.2244), (-18.68, -4.802, -0.2244), (-18.68, -4.802, -0.151), (-20.98, -4.802, -0.151), (-20.98, -4.802, -0.09347), (-21.65, -4.802, -0.005162), (-21.65, -4.802, 0.06353), (-20.03, -4.802, 0.06353), (-20.03, -4.802, 0.1279), (-22.36, -4.802, 0.1279), (-22.36, -4.802, 0.2304), (-21.18, -4.802, 0.2304), (-21.18, -4.802, 0.2979), (-22.51, -4.802, 0.2979), (-22.51, -4.802, 0.4014), (-21.75, -4.802, 0.4014), (-21.75, -4.802, 0.4681), (-22.36, -5.1, 0.1681), (-22.36, -4.802, 0.1681), (-19.7, -5.1, -0.151), (-19.7, -4.802, -0.151), (-20.55, -4.802, -0.7831), (-20.55, -5.1, -0.7831), (-19.7, -4.802, -0.09347), (-21.18, -4.802, 0.1681), (-19.07, -4.802, -0.7081), (-19.07, -4.802, -0.7831), (-19.7, -5.1, -0.09347), (-21.18, -5.1, 0.1681), (-19.07, -5.1, -0.7081), (-19.07, -5.1, -0.7831), (-17.46, -4.802, -0.6526), (-17.46, -4.802, 0.8806), (-15.82, -4.802, 0.8806), (-15.82, -4.802, -0.6485), (-17.46, -5.1, -0.6526), (-17.46, -5.1, 0.8806), (-15.82, -5.1, 0.8806), (-15.82, -5.1, -0.6485), (-15.82, -4.802, -0.05633), (-15.82, -5.1, -0.05633), (-13.15, -4.802, -0.6485), (-13.15, -4.802, -0.5835), (-14.33, -4.802, -0.5835), (-14.33, -4.802, -0.4819), (-15.14, -4.802, -0.4819), (-15.14, -4.802, -0.3645), (-13.5, -4.802, -0.3645), (-13.5, -4.802, -0.2984), (-14.99, -4.802, -0.2984), (-14.99, -4.802, -0.125), (-13.95, -4.802, -0.125), (-13.95, -4.802, -0.05633), (-13.15, -5.1, -0.6485), (-13.15, -5.1, -0.5835), (-14.33, -5.1, -0.5835), (-14.33, -5.1, -0.4819), (-15.14, -5.1, -0.4819), (-15.14, -5.1, -0.3645), (-13.5, -5.1, -0.3645), (-13.5, -5.1, -0.2984), (-14.99, -5.1, -0.2984), (-14.99, -5.1, -0.125), (-13.95, -5.1, -0.125), (-13.95, -5.1, -0.05633), (-15.82, -5.1, 0.7853), (-15.82, -5.1, 0.07437), (-15.82, -4.802, 0.7853), (-15.82, -4.802, 0.07437), (-13.23, -4.802, 0.07437), (-13.23, -4.802, 0.1361), (-14.97, -4.802, 0.1361), (-14.97, -4.802, 0.2356), (-13.94, -4.802, 0.2356), (-13.94, -4.802, 0.3411), (-15.32, -4.802, 0.3411), (-15.32, -4.802, 0.4097), (-15.32, -4.802, 0.5651), (-14.16, -4.802, 0.5651), (-14.16, -4.802, 0.6184), (-15.32, -4.802, 0.7853), (-13.23, -5.1, 0.07437), (-13.23, -5.1, 0.1361), (-14.97, -5.1, 0.1361), (-14.97, -5.1, 0.2356), (-13.94, -5.1, 0.2356), (-13.94, -5.1, 0.3411), (-15.32, -5.1, 0.3411), (-15.32, -5.1, 0.4097), (-15.32, -5.1, 0.5651), (-14.16, -5.1, 0.5651), (-14.16, -5.1, 0.6184), (-15.32, -5.1, 0.7853), (-14.33, -4.802, -0.5248), (-14.33, -5.1, -0.5248), (-14.99, -4.802, -0.2646), (-14.99, -4.802, -0.1893), (-14.99, -5.1, -0.2646), (-14.99, -5.1, -0.1893), (-13.37, -5.1, -0.4819), (-13.37, -5.1, -0.5248), (-13.74, -5.1, -0.2646), (-13.74, -5.1, -0.1893), (-13.37, -4.802, -0.4819), (-13.37, -4.802, -0.5248), (-13.74, -4.802, -0.2646), (-13.74, -4.802, -0.1893), (-15.32, -5.1, 0.4791), (-15.32, -4.802, 0.4791), (-14.14, -5.1, 0.4097), (-14.14, -5.1, 0.4791), (-14.14, -4.802, 0.4097), (-14.14, -4.802, 0.4791)], [], [(0, 97, 94, 95, 9, 10, 32, 57, 56, 55, 54, 53, 52, 87, 76, 50, 49, 48, 47, 46, 33, 34, 45, 86, 78, 43, 42, 41, 40, 35, 16, 25, 24, 23, 22, 21, 88, 89, 81, 20, 17, 11), (2, 3, 7, 6), (6, 7, 13, 12, 15, 4), (4, 5, 1, 0), (2, 6, 4, 0), (7, 3, 1, 5), (11, 17, 16, 35, 34, 33, 32, 10, 9, 8), (8, 9, 3, 2, 0, 11), (4, 15, 19, 26, 80, 85, 84, 27, 28, 29, 30, 31, 18, 39, 58, 59, 60, 61, 79, 82, 63, 38, 37, 64, 65, 66, 67, 68, 77, 83, 70, 71, 72, 73, 74, 75, 36, 14, 13, 91, 90, 93), (13, 14, 36, 37, 38, 39, 18, 19, 15, 12), (17, 20, 81, 21, 22, 23, 24, 25, 16), (18, 31, 30, 29, 28, 27, 80, 26, 19), (35, 40, 41, 42, 43, 78, 44, 45, 34), (33, 46, 47, 48, 49, 50, 76, 51, 52, 53, 54, 55, 56, 57, 32), (36, 75, 74, 73, 72, 71, 70, 69, 77, 68, 67, 66, 65, 64, 37), (38, 63, 62, 79, 61, 60, 59, 58, 39), (70, 83, 77, 69), (63, 82, 79, 62), (27, 84, 85, 80), (81, 89, 88, 21), (78, 86, 45, 44), (76, 87, 52, 51), (93, 90, 91, 92, 126, 127, 98), (92, 91, 13, 7, 5, 137, 138, 136, 139, 126), (9, 95, 96, 124, 151, 148, 150, 149, 1, 3), (97, 99, 125, 124, 96, 95, 94), (98, 111, 110, 109, 155, 154, 108, 107, 106, 105, 104, 103, 152, 102, 101, 100, 93), (97, 112, 113, 114, 153, 115, 116, 117, 118, 119, 120, 156, 157, 121, 122, 123, 99), (126, 139, 136), (136, 138, 137), (137, 5, 4, 93, 100, 101, 102, 152, 163, 162, 103, 104, 105, 106, 107, 108, 154, 164, 165, 155, 109, 110, 111, 98, 127, 128, 129, 130, 131, 132, 133, 134, 135, 170, 171, 167, 136), (136, 167, 135, 134, 133, 132, 131, 130, 129, 128, 127, 126), (1, 149, 148, 166, 169, 168, 147, 146, 145, 144, 143, 142, 141, 140, 125, 99, 123, 122, 121, 157, 161, 160, 156, 120, 119, 118, 117, 116, 115, 158, 159, 153, 114, 113, 112, 97, 0), (125, 140, 141, 142, 143, 144, 145, 146, 147, 166, 148, 124), (124, 148, 151), (148, 149, 150), (153, 159, 158, 115), (156, 160, 161, 157), (155, 165, 164, 154), (103, 162, 163, 152), (147, 168, 169, 166), (167, 171, 170, 135), (172, 269, 266, 267, 181, 182, 204, 229, 228, 227, 226, 225, 224, 259, 248, 222, 221, 220, 219, 218, 205, 206, 217, 258, 250, 215, 214, 213, 212, 207, 188, 197, 196, 195, 194, 193, 260, 261, 253, 192, 189, 183), (174, 175, 179, 178), (178, 179, 185, 184, 187, 176), (176, 177, 173, 172), (174, 178, 176, 172), (179, 175, 173, 177), (183, 189, 188, 207, 206, 205, 204, 182, 181, 180), (180, 181, 175, 174, 172, 183), (176, 187, 191, 198, 252, 257, 256, 199, 200, 201, 202, 203, 190, 211, 230, 231, 232, 233, 251, 254, 235, 210, 209, 236, 237, 238, 239, 240, 249, 255, 242, 243, 244, 245, 246, 247, 208, 186, 185, 263, 262, 265), (185, 186, 208, 209, 210, 211, 190, 191, 187, 184), (189, 192, 253, 193, 194, 195, 196, 197, 188), (190, 203, 202, 201, 200, 199, 252, 198, 191), (207, 212, 213, 214, 215, 250, 216, 217, 206), (205, 218, 219, 220, 221, 222, 248, 223, 224, 225, 226, 227, 228, 229, 204), (208, 247, 246, 245, 244, 243, 242, 241, 249, 240, 239, 238, 237, 236, 209), (210, 235, 234, 251, 233, 232, 231, 230, 211), (242, 255, 249, 241), (235, 254, 251, 234), (199, 256, 257, 252), (253, 261, 260, 193), (250, 258, 217, 216), (248, 259, 224, 223), (265, 262, 263, 264, 298, 299, 270), (264, 263, 185, 179, 177, 309, 310, 308, 311, 298), (181, 267, 268, 296, 323, 320, 322, 321, 173, 175), (269, 271, 297, 296, 268, 267, 266), (270, 283, 282, 281, 327, 326, 280, 279, 278, 277, 276, 275, 324, 274, 273, 272, 265), (269, 284, 285, 286, 325, 287, 288, 289, 290, 291, 292, 328, 329, 293, 294, 295, 271), (298, 311, 308), (308, 310, 309), (309, 177, 176, 265, 272, 273, 274, 324, 335, 334, 275, 276, 277, 278, 279, 280, 326, 336, 337, 327, 281, 282, 283, 270, 299, 300, 301, 302, 303, 304, 305, 306, 307, 342, 343, 339, 308), (308, 339, 307, 306, 305, 304, 303, 302, 301, 300, 299, 298), (173, 321, 320, 338, 341, 340, 319, 318, 317, 316, 315, 314, 313, 312, 297, 271, 295, 294, 293, 329, 333, 332, 328, 292, 291, 290, 289, 288, 287, 330, 331, 325, 286, 285, 284, 269, 172), (297, 312, 313, 314, 315, 316, 317, 318, 319, 338, 320, 296), (296, 320, 323), (320, 321, 322), (325, 331, 330, 287), (328, 332, 333, 329), (327, 337, 336, 326), (275, 334, 335, 324), (319, 340, 341, 338), (339, 343, 342, 307)])
me_cube_000.polygons.foreach_set('material_index', [0, 0, 0, 0, 0, 0, 1, 0, 0, 1, 1, 1, 1, 1, 1, 1, 2, 2, 2, 2, 2, 2, 3, 0, 0, 3, 3, 3, 3, 4, 0, 3, 0, 3, 3, 4, 4, 4, 4, 4, 4, 4, 0, 0, 0, 0, 0, 0, 1, 0, 0, 1, 1, 1, 1, 1, 1, 1, 2, 2, 2, 2, 2, 2, 3, 0, 0, 3, 3, 3, 3, 4, 0, 3, 0, 3, 3, 4, 4, 4, 4, 4, 4, 4])
me_cube_000.materials.append(mat_black_01_004)
me_cube_000.materials.append(mat_neon_01_002)
me_cube_000.materials.append(mat_neon_02_002)
me_cube_000.materials.append(mat_neon_03_002)
me_cube_000.materials.append(mat_neon_04_002)
me_cube_000.use_remesh_preserve_volume = False
me_cube_000.use_remesh_preserve_attributes = False
me_cube_000.use_mirror_vertex_groups = False
me_cube_000.update()
me_cylinder_001 = bpy.data.meshes.new('Cylinder.001')
me_cylinder_001.from_pydata([(9.842, 1.933, -3.659), (5.975, 1.933, -3.659), (9.842, 0.9667, -1.984), (5.975, 0.9667, -1.984), (9.842, -0.9667, -1.984), (5.975, -0.9667, -1.984), (9.842, -1.933, -3.659), (5.975, -1.933, -3.659), (9.842, -0.9667, -5.333), (5.975, -0.9667, -5.333), (9.842, 0.9667, -5.333), (5.975, 0.9667, -5.333), (-2.923, -2.99, -9.848), (-2.923, 2.63, -9.848), (9.548, -2.99, -9.848), (9.548, 2.63, -9.848), (-2.923, -2.99, -0.5996), (-2.923, 2.63, -0.5996), (9.548, -2.99, -0.5996), (9.548, 2.63, -0.5996), (4.451, 2.63, -8.707), (8.371, 2.63, -8.707), (8.371, 2.63, -1.741), (4.451, 2.63, -1.741), (4.451, 3.587, -8.707), (8.371, 3.587, -8.707), (8.371, 3.587, -1.741), (4.451, 3.587, -1.741), (0.0, 1.0, -1.0), (-1.418e-08, 0.9459, 1.324), (0.866, 0.5, -1.0), (0.866, 0.4729, 1.162), (0.866, -0.5, -1.0), (0.866, -0.4729, 0.8378), (-8.742e-08, -1.0, -1.0), (-7.324e-08, -0.9459, 0.6755), (-0.866, -0.5, -1.0), (-0.866, -0.4729, 0.8378), (-0.866, 0.5, -1.0), (-0.866, 0.4729, 1.162), (0.866, -0.6768, 2.951), (-5.677e-08, -0.2863, 3.263), (0.866, -1.458, 2.327), (-8.961e-08, -1.849, 2.015), (-0.866, -1.458, 2.327), (-0.866, -0.6768, 2.951), (0.866, -2.456, 3.827), (-1.218e-07, -2.2, 4.256), (0.866, -2.968, 2.968), (-1.341e-07, -3.224, 2.538), (-0.866, -2.968, 2.968), (-0.866, -2.456, 3.827), (0.866, 0.08548, 2.057), (0.866, -0.778, 1.582), (-0.866, -0.778, 1.582), (-0.866, 0.08548, 2.057), (-3.547e-08, 0.5172, 2.294), (-8.142e-08, -1.21, 1.345)], [], [(0, 1, 3, 2), (2, 3, 5, 4), (4, 5, 7, 6), (6, 7, 9, 8), (8, 9, 11, 10), (10, 11, 1, 0), (0, 2, 4, 6, 8, 10), (12, 13, 15, 14), (14, 15, 19, 18), (18, 19, 17, 16), (16, 17, 13, 12), (13, 17, 23, 20), (23, 22, 26, 27), (19, 15, 21, 22), (17, 19, 22, 23), (15, 13, 20, 21), (26, 25, 24, 27), (21, 20, 24, 25), (20, 23, 27, 24), (22, 21, 25, 26), (28, 29, 31, 30), (30, 31, 33, 32), (32, 33, 35, 34), (34, 35, 37, 36), (53, 52, 40, 42), (36, 37, 39, 38), (38, 39, 29, 28), (43, 42, 48, 49), (55, 54, 44, 45), (52, 56, 41, 40), (57, 53, 42, 43), (56, 55, 45, 41), (54, 57, 43, 44), (40, 41, 47, 46), (41, 45, 51, 47), (44, 43, 49, 50), (42, 40, 46, 48), (45, 44, 50, 51), (37, 35, 57, 54), (29, 39, 55, 56), (35, 33, 53, 57), (31, 29, 56, 52), (39, 37, 54, 55), (33, 31, 52, 53)])
me_cylinder_001.materials.append(mat_grey_03)
me_cylinder_001.use_remesh_preserve_volume = False
me_cylinder_001.use_remesh_preserve_attributes = False
me_cylinder_001.use_mirror_vertex_groups = False
me_cylinder_001.update()
me_cylinder_000 = bpy.data.meshes.new('Cylinder.000')
me_cylinder_000.from_pydata([(9.842, 1.933, -3.659), (5.975, 1.933, -3.659), (9.842, 0.9667, -1.984), (5.975, 0.9667, -1.984), (9.842, -0.9667, -1.984), (5.975, -0.9667, -1.984), (9.842, -1.933, -3.659), (5.975, -1.933, -3.659), (9.842, -0.9667, -5.333), (5.975, -0.9667, -5.333), (9.842, 0.9667, -5.333), (5.975, 0.9667, -5.333), (-2.923, -2.99, -9.848), (-2.923, 2.63, -9.848), (9.548, -2.99, -9.848), (9.548, 2.63, -9.848), (-2.923, -2.99, -0.5996), (-2.923, 2.63, -0.5996), (9.548, -2.99, -0.5996), (9.548, 2.63, -0.5996), (4.451, 2.63, -8.707), (8.371, 2.63, -8.707), (8.371, 2.63, -1.741), (4.451, 2.63, -1.741), (4.451, 3.587, -8.707), (8.371, 3.587, -8.707), (8.371, 3.587, -1.741), (4.451, 3.587, -1.741), (0.0, 1.0, -1.0), (-1.418e-08, 0.9459, 1.324), (0.866, 0.5, -1.0), (0.866, 0.4729, 1.162), (0.866, -0.5, -1.0), (0.866, -0.4729, 0.8378), (-8.742e-08, -1.0, -1.0), (-7.324e-08, -0.9459, 0.6755), (-0.866, -0.5, -1.0), (-0.866, -0.4729, 0.8378), (-0.866, 0.5, -1.0), (-0.866, 0.4729, 1.162), (0.866, -0.6768, 2.951), (-5.677e-08, -0.2863, 3.263), (0.866, -1.458, 2.327), (-8.961e-08, -1.849, 2.015), (-0.866, -1.458, 2.327), (-0.866, -0.6768, 2.951), (0.866, -2.456, 3.827), (-1.218e-07, -2.2, 4.256), (0.866, -2.968, 2.968), (-1.341e-07, -3.224, 2.538), (-0.866, -2.968, 2.968), (-0.866, -2.456, 3.827), (0.866, 0.08548, 2.057), (0.866, -0.778, 1.582), (-0.866, -0.778, 1.582), (-0.866, 0.08548, 2.057), (-3.547e-08, 0.5172, 2.294), (-8.142e-08, -1.21, 1.345)], [], [(0, 1, 3, 2), (2, 3, 5, 4), (4, 5, 7, 6), (6, 7, 9, 8), (8, 9, 11, 10), (10, 11, 1, 0), (0, 2, 4, 6, 8, 10), (12, 13, 15, 14), (14, 15, 19, 18), (18, 19, 17, 16), (16, 17, 13, 12), (13, 17, 23, 20), (23, 22, 26, 27), (19, 15, 21, 22), (17, 19, 22, 23), (15, 13, 20, 21), (26, 25, 24, 27), (21, 20, 24, 25), (20, 23, 27, 24), (22, 21, 25, 26), (28, 29, 31, 30), (30, 31, 33, 32), (32, 33, 35, 34), (34, 35, 37, 36), (53, 52, 40, 42), (36, 37, 39, 38), (38, 39, 29, 28), (43, 42, 48, 49), (55, 54, 44, 45), (52, 56, 41, 40), (57, 53, 42, 43), (56, 55, 45, 41), (54, 57, 43, 44), (40, 41, 47, 46), (41, 45, 51, 47), (44, 43, 49, 50), (42, 40, 46, 48), (45, 44, 50, 51), (37, 35, 57, 54), (29, 39, 55, 56), (35, 33, 53, 57), (31, 29, 56, 52), (39, 37, 54, 55), (33, 31, 52, 53)])
me_cylinder_000.materials.append(mat_grey_03_001)
me_cylinder_000.use_remesh_preserve_volume = False
me_cylinder_000.use_remesh_preserve_attributes = False
me_cylinder_000.use_mirror_vertex_groups = False
me_cylinder_000.update()
me_cylinder_002 = bpy.data.meshes.new('Cylinder.002')
me_cylinder_002.from_pydata([(9.842, 1.933, -3.659), (5.975, 1.933, -3.659), (9.842, 0.9667, -1.984), (5.975, 0.9667, -1.984), (9.842, -0.9667, -1.984), (5.975, -0.9667, -1.984), (9.842, -1.933, -3.659), (5.975, -1.933, -3.659), (9.842, -0.9667, -5.333), (5.975, -0.9667, -5.333), (9.842, 0.9667, -5.333), (5.975, 0.9667, -5.333), (-2.923, -2.99, -9.848), (-2.923, 2.63, -9.848), (9.548, -2.99, -9.848), (9.548, 2.63, -9.848), (-2.923, -2.99, -0.5996), (-2.923, 2.63, -0.5996), (9.548, -2.99, -0.5996), (9.548, 2.63, -0.5996), (4.451, 2.63, -8.707), (8.371, 2.63, -8.707), (8.371, 2.63, -1.741), (4.451, 2.63, -1.741), (4.451, 3.587, -8.707), (8.371, 3.587, -8.707), (8.371, 3.587, -1.741), (4.451, 3.587, -1.741), (0.0, 1.0, -1.0), (-1.418e-08, 0.9459, 1.324), (0.866, 0.5, -1.0), (0.866, 0.4729, 1.162), (0.866, -0.5, -1.0), (0.866, -0.4729, 0.8378), (-8.742e-08, -1.0, -1.0), (-7.324e-08, -0.9459, 0.6755), (-0.866, -0.5, -1.0), (-0.866, -0.4729, 0.8378), (-0.866, 0.5, -1.0), (-0.866, 0.4729, 1.162), (0.866, -0.6768, 2.951), (-5.677e-08, -0.2863, 3.263), (0.866, -1.458, 2.327), (-8.961e-08, -1.849, 2.015), (-0.866, -1.458, 2.327), (-0.866, -0.6768, 2.951), (0.866, -2.456, 3.827), (-1.218e-07, -2.2, 4.256), (0.866, -2.968, 2.968), (-1.341e-07, -3.224, 2.538), (-0.866, -2.968, 2.968), (-0.866, -2.456, 3.827), (0.866, 0.08548, 2.057), (0.866, -0.778, 1.582), (-0.866, -0.778, 1.582), (-0.866, 0.08548, 2.057), (-3.547e-08, 0.5172, 2.294), (-8.142e-08, -1.21, 1.345)], [], [(0, 1, 3, 2), (2, 3, 5, 4), (4, 5, 7, 6), (6, 7, 9, 8), (8, 9, 11, 10), (10, 11, 1, 0), (0, 2, 4, 6, 8, 10), (12, 13, 15, 14), (14, 15, 19, 18), (18, 19, 17, 16), (16, 17, 13, 12), (13, 17, 23, 20), (23, 22, 26, 27), (19, 15, 21, 22), (17, 19, 22, 23), (15, 13, 20, 21), (26, 25, 24, 27), (21, 20, 24, 25), (20, 23, 27, 24), (22, 21, 25, 26), (28, 29, 31, 30), (30, 31, 33, 32), (32, 33, 35, 34), (34, 35, 37, 36), (53, 52, 40, 42), (36, 37, 39, 38), (38, 39, 29, 28), (43, 42, 48, 49), (55, 54, 44, 45), (52, 56, 41, 40), (57, 53, 42, 43), (56, 55, 45, 41), (54, 57, 43, 44), (40, 41, 47, 46), (41, 45, 51, 47), (44, 43, 49, 50), (42, 40, 46, 48), (45, 44, 50, 51), (37, 35, 57, 54), (29, 39, 55, 56), (35, 33, 53, 57), (31, 29, 56, 52), (39, 37, 54, 55), (33, 31, 52, 53)])
me_cylinder_002.materials.append(mat_grey_03_002)
me_cylinder_002.use_remesh_preserve_volume = False
me_cylinder_002.use_remesh_preserve_attributes = False
me_cylinder_002.use_mirror_vertex_groups = False
me_cylinder_002.update()

# ---- objects
ob_catwalk_001 = bpy.data.objects.new('catwalk.001', me_cube_004)
ob_vents_001 = bpy.data.objects.new('vents.001', me_cube_003)
ob_plane = bpy.data.objects.new('Plane', me_plane)
ob_cube_001 = bpy.data.objects.new('Cube.001', me_cube_002)
ob_cube = bpy.data.objects.new('Cube', me_cube_001)
ob_cube_002 = bpy.data.objects.new('Cube.002', me_cube_000)
ob_aircon = bpy.data.objects.new('aircon', me_cylinder_001)
ob_aircon_001 = bpy.data.objects.new('aircon.001', me_cylinder_000)
ob_aircon_002 = bpy.data.objects.new('aircon.002', me_cylinder_002)

# ---- transforms, parenting, visibility, modifiers, constraints
ob_catwalk_001.location = (0.3603, 0.1875, 4.163)
ob_catwalk_001.rotation_euler = (1.571, -0.0, 3.142)
ob_catwalk_001.scale = (0.02263, 0.00611, 0.08447)
ob_catwalk_001.lineart.crease_threshold = 0.0
ob_vents_001.location = (0.3312, 0.3515, 4.247)
ob_vents_001.rotation_euler = (0.0, 0.0, 1.571)
ob_vents_001.scale = (0.06852, 0.06852, 0.06852)
ob_vents_001.lineart.crease_threshold = 0.0
ob_plane.location = (0.0, 0.0, 0.0)
ob_plane.scale = (2.0, 2.0, 2.0)
ob_plane.lineart.crease_threshold = 0.0
ob_cube_001.location = (-0.382, 1.171, 2.786)
ob_cube_001.scale = (0.03642, 0.2448, 0.7643)
ob_cube_001.lineart.crease_threshold = 0.0
ob_cube.location = (-0.4513, 0.4649, 4.657e-10)
ob_cube.lineart.crease_threshold = 0.0
ob_cube_002.location = (1.323, 0.05332, 2.786)
ob_cube_002.scale = (0.03642, 0.2448, 0.7643)
ob_cube_002.lineart.crease_threshold = 0.0
ob_aircon.location = (-0.3306, -0.08363, 4.16)
ob_aircon.rotation_euler = (1.571, -0.0, 1.571)
ob_aircon.scale = (0.01768, 0.01768, 0.01768)
ob_aircon.lineart.crease_threshold = 0.0
ob_aircon_001.location = (0.486, -0.709, 4.236)
ob_aircon_001.rotation_euler = (3.142, -4.371e-08, 6.283)
ob_aircon_001.scale = (0.01768, 0.01768, 0.01768)
ob_aircon_001.lineart.crease_threshold = 0.0
ob_aircon_002.location = (-0.01203, -0.709, 4.236)
ob_aircon_002.rotation_euler = (3.142, -4.371e-08, 6.283)
ob_aircon_002.scale = (0.01768, 0.01768, 0.01768)
ob_aircon_002.lineart.crease_threshold = 0.0

# ---- collection membership
col_collection_1.objects.link(ob_catwalk_001)
col_collection_1.objects.link(ob_vents_001)
col_collection_1.objects.link(ob_plane)
col_collection_1.objects.link(ob_cube_001)
col_collection_1.objects.link(ob_cube)
col_collection_1.objects.link(ob_cube_002)
col_collection_1.objects.link(ob_aircon)
col_collection_1.objects.link(ob_aircon_001)
col_collection_1.objects.link(ob_aircon_002)

# ---- scene / render settings (as saved in the file)
scene.frame_start = 1; scene.frame_end = 250; scene.frame_set(1)
scene.render.engine = 'BLENDER_EEVEE_NEXT'
scene.render.resolution_percentage = 50
scene.render.dither_intensity = 0.0
scene.cycles.use_denoising = False
scene.cycles.samples = 128
scene.cycles.sampling_pattern = 'TABULATED_SOBOL'
scene.cycles.light_sampling_threshold = 0.0
scene.cycles.use_adaptive_sampling = False
scene.cycles.use_light_tree = False
scene.cycles.blur_glossy = 0.0
scene.cycles.sample_clamp_indirect = 0.0
scene.view_settings.view_transform = 'Standard'
bpy.context.view_layer.update()

# ---- added for rendering (the .blend has no active camera and no usable light): camera, sun
cam_auto = bpy.data.cameras.new('AutoCamera')
cam_auto.lens = 50.0
cam_auto.sensor_width = 36.0
cam_auto.clip_end = 1000.0
ob_auto_camera = bpy.data.objects.new('AutoCamera', cam_auto)
scene.collection.objects.link(ob_auto_camera)
ob_auto_camera.location = (7.11793, -8.54152, 8.10132)
ob_auto_camera.rotation_euler = (1.09748, -7.21219e-08, 0.694738)
scene.camera = ob_auto_camera
light_auto_sun = bpy.data.lights.new('AutoSun', 'SUN')
light_auto_sun.energy = 3.0
light_auto_sun.angle = 0.0523599
ob_auto_sun = bpy.data.objects.new('AutoSun', light_auto_sun)
scene.collection.objects.link(ob_auto_sun)
ob_auto_sun.rotation_euler = (0.872665, 0.174533, 0.523599)
bpy.context.view_layer.update()

